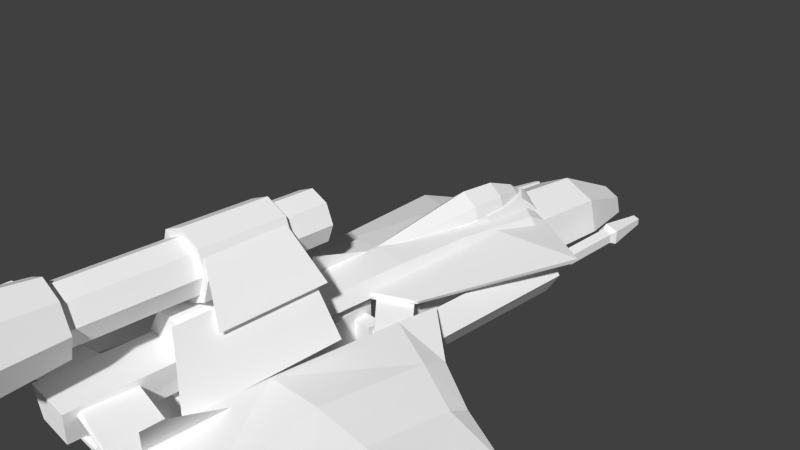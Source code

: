 # Source: ship_one.blend  (saved by Blender 2.63.0; exported with 4.5.12 LTS)
import bpy
from mathutils import Matrix  # noqa: F401  (used for matrix-valued properties, if any)

bpy.ops.wm.read_factory_settings(use_empty=True)
scene = bpy.context.scene
scene.name = 'Scene'

# ---- collections
col_collection_1 = bpy.data.collections.new('Collection 1'); scene.collection.children.link(col_collection_1)

# ---- materials (node trees are filled in below, after node groups)
mat_space_one_space_one1 = bpy.data.materials.new('space_one:space_one1')
mat_space_one_space_one1.alpha_threshold = 0.0
mat_space_one_space_one1.use_transparent_shadow = False
mat_space_one_space_one1.diffuse_color = (1.0, 1.0, 1.0, 1.0)
mat_space_one_space_one1.roughness = 0.5
mat_space_one_space_one1.line_color = (0.0, 0.0, 0.0, 1.0)

# ---- material node trees

# ---- world
world_world = bpy.data.worlds.new('World'); scene.world = world_world
world_world.color = (0.05088, 0.05088, 0.05088)
world_world.use_sun_shadow = False
world_world.sun_shadow_jitter_overblur = 0.0
world_world.cycles.sampling_method = 'MANUAL'
world_world.cycles.sample_map_resolution = 256

# ---- cameras
cam_camera = bpy.data.cameras.new('Camera')
cam_camera.clip_end = 100.0
cam_camera.lens = 35.0
cam_camera.sensor_width = 32.0
cam_camera.sensor_height = 18.0
cam_camera.ortho_scale = 7.314
cam_camera.dof.focus_distance = 0.0
cam_camera.dof.aperture_fstop = 128.0

# ---- meshes
me_mesh = bpy.data.meshes.new('Mesh')
me_mesh.from_pydata([(0.001482, -3.764, -1.385), (0.001482, -2.056, -1.365), (0.617, -3.763, -1.384), (0.6171, -2.038, -1.365), (1.395, -3.914, -1.071), (0.593, -3.767, -1.313), (1.572, -3.895, -1.095), (0.001482, -3.767, -1.313), (1.421, -3.914, -0.3795), (1.603, -3.88, -0.3386), (1.529, -1.254, -0.5191), (1.519, -1.647, -1.091), (0.6164, -2.079, -1.326), (0.001482, -2.098, -1.327), (1.503, -1.69, -1.057), (1.502, -1.308, -0.5282), (0.593, -3.677, -1.313), (0.001482, -3.677, -1.313), (1.395, -3.824, -1.071), (1.421, -3.824, -0.3795), (-1.6, -3.88, -0.3386), (-1.526, -1.254, -0.5191), (-1.516, -1.647, -1.091), (-1.57, -3.895, -1.095), (-0.6135, -2.079, -1.326), (-0.6141, -2.038, -1.365), (-0.6141, -3.763, -1.384), (-1.392, -3.914, -1.071), (-0.59, -3.767, -1.313), (-1.418, -3.914, -0.3795), (-1.499, -1.308, -0.5282), (-1.5, -1.69, -1.057), (-0.59, -3.677, -1.313), (-1.392, -3.824, -1.071), (-1.418, -3.824, -0.3795), (-0.196, 2.234, 0.162), (0.004566, 1.68, 0.3503), (0.004566, 2.234, 0.3126), (-0.2178, 1.68, 0.1833), (0.2052, 2.234, 0.162), (0.2269, 1.68, 0.1833), (0.2936, 1.68, -0.02847), (0.2653, 2.234, -0.02904), (-0.2561, 2.234, -0.02904), (-0.2844, 1.68, -0.02847), (-0.09764, 2.689, 0.06829), (0.004566, 2.689, 0.1451), (0.1068, 2.689, 0.06829), (0.1374, 2.689, -0.02904), (-0.1283, 2.689, -0.02904), (-0.03065, 2.909, -0.03892), (0.004566, 2.909, -0.01247), (0.03978, 2.909, -0.03892), (0.05034, 2.909, -0.07246), (-0.0412, 2.909, -0.07246), (0.07413, -0.03261, 0.02169), (0.004566, -0.03261, 0.07394), (-0.065, -0.03261, 0.02169), (-0.08585, -0.03261, -0.04456), (0.09498, -0.03261, -0.04456), (0.3981, -0.4155, -0.335), (-0.5849, -3.051, -0.5676), (0.5849, -3.051, -0.5676), (-0.3981, -0.4155, -0.335), (0.3981, -0.4155, -1.131), (0.5849, -3.051, -1.067), (-0.5849, -3.051, -1.067), (-0.3981, -0.4155, -1.131), (-0.32, -1.538, 1.179), (-0.32, -2.649, 1.179), (2e-06, -1.538, 1.311), (2e-06, -2.649, 1.311), (0.32, -1.538, 1.179), (0.32, -2.649, 1.179), (0.4525, -2.649, 0.8589), (0.4525, -1.538, 0.8589), (0.32, -2.649, 0.5389), (0.32, -1.538, 0.5389), (2e-06, -2.649, 0.4063), (2e-06, -1.538, 0.4063), (-0.32, -2.649, 0.5389), (-0.32, -1.538, 0.5389), (-0.4525, -1.538, 0.8589), (-0.4525, -2.649, 0.8589), (2e-06, -2.649, 0.8589), (2e-06, -1.538, 0.8589), (-0.32, -4.102, 1.179), (2e-06, -4.85, 1.385), (2e-06, -4.102, 1.311), (-0.3721, -4.85, 1.231), (0.32, -4.102, 1.179), (0.3721, -4.85, 1.231), (0.5262, -4.85, 0.8589), (0.4525, -4.102, 0.8589), (0.3721, -4.85, 0.4868), (0.32, -4.102, 0.5389), (2e-06, -4.85, 0.3326), (2e-06, -4.102, 0.4063), (-0.3721, -4.85, 0.4868), (-0.32, -4.102, 0.5389), (-0.5262, -4.85, 0.8589), (-0.4525, -4.102, 0.8589), (2e-06, -4.85, 1.337), (-0.3378, -4.85, 1.197), (2e-06, -4.74, 0.8589), (0.3378, -4.85, 1.197), (0.4777, -4.85, 0.8589), (0.3378, -4.85, 0.5211), (2e-06, -4.85, 0.3811), (-0.3378, -4.85, 0.5211), (-0.4777, -4.85, 0.8589), (2e-06, -4.102, 0.8589), (-0.004057, 2.956, 0.000518), (-0.2856, 2.755, -0.1371), (-0.2303, 2.595, 0.00229), (-0.009361, 3.142, -0.1411), (0.24, 2.681, 0.00187), (0.2907, 2.85, -0.1381), (0.3702, 1.906, -0.1236), (0.403, 1.924, -0.2179), (0.3265, 2.951, -0.2538), (-0.01294, 3.241, -0.2567), (-0.3259, 2.856, -0.2534), (-0.3781, 1.924, -0.2179), (-0.3447, 1.906, -0.1235), (-0.2947, 1.814, 0.006425), (-0.1559, 2.419, 0.006341), (-0.2121, 1.913, 0.00879), (-0.001379, 2.762, 0.004682), (0.168, 2.464, 0.006122), (0.3188, 1.814, 0.006429), (0.2337, 1.911, 0.008801), (-0.2951, 1.267, -0.09563), (-0.2697, 1.267, 0.01191), (0.283, 1.267, 0.01191), (0.3084, 1.267, -0.09563), (0.1494, -2.95, 0.3901), (0.5188, -1.335, 0.003374), (0.2531, -1.335, 0.4019), (0.4341, -2.95, 0.002198), (-0.4247, -2.95, 0.002198), (-0.5093, -1.335, 0.003374), (-0.2436, -1.335, 0.4019), (-0.1399, -2.95, 0.3901), (-0.9352, -0.1593, -0.2578), (-0.3848, -0.6109, -0.1007), (-0.9597, -0.1593, -0.209), (-0.3848, -0.6109, -0.2174), (-0.4719, 1.847, -0.2038), (-1.435, 2.338, -0.4591), (-1.457, 2.375, -0.3981), (-0.4719, 1.852, -0.1376), (-0.4351, 2.923, -0.3383), (-0.4196, 2.885, -0.3993), (0.4156, -0.6109, -0.1007), (0.9659, -0.1593, -0.2578), (0.9904, -0.1593, -0.209), (0.4156, -0.6109, -0.2174), (0.5026, 1.847, -0.2038), (1.465, 2.338, -0.4591), (1.488, 2.375, -0.3981), (0.5026, 1.852, -0.1376), (0.4659, 2.923, -0.3383), (0.4504, 2.885, -0.3993), (0.003454, 4.088, -0.1769), (-0.4904, 2.893, -0.3336), (0.003454, 2.885, -0.07814), (-0.4817, 4.088, -0.4097), (0.003454, 2.89, -1.231), (-0.6016, 4.087, -0.9014), (0.003454, 4.085, -1.276), (-0.6118, 2.891, -0.8457), (-0.476, 2.596, -0.1768), (-0.4529, 1.249, -0.02942), (0.003454, 2.596, -0.03589), (0.003454, 1.251, 0.05098), (-0.5613, 0.07419, -0.1949), (-0.4517, 0.07419, 0.01172), (-0.5749, 1.251, -0.2216), (-0.4236, -1.298, 0.01171), (-0.5193, -1.298, -0.1949), (0.4973, 2.893, -0.3336), (0.4886, 4.088, -0.4097), (0.4829, 2.596, -0.1768), (-0.2445, 5.211, -0.7937), (0.003454, 5.211, -0.6749), (-0.3058, 5.21, -1.045), (0.003454, 5.21, -1.237), (0.2514, 5.211, -0.7937), (0.3127, 5.21, -1.045), (0.6085, 4.087, -0.9014), (-0.6092, 2.596, -0.3475), (0.003454, 0.07431, 0.08879), (0.4305, -1.298, 0.01171), (0.4586, 0.07419, 0.01172), (0.003454, -1.298, 0.09085), (0.003454, 4.971, -0.9118), (0.6187, 2.891, -0.8457), (0.6161, 2.596, -0.3475), (-0.01032, 2.596, -0.4628), (0.5818, 1.251, -0.2216), (0.4598, 1.249, -0.02942), (0.001347, 1.252, -0.3356), (0.003454, 0.07419, -0.2845), (0.003454, -1.298, -0.1949), (0.5262, -1.298, -0.1949), (0.5683, 0.07419, -0.1949), (0.004131, 0.1763, 0.002286), (0.004128, -1.13, -0.1268), (0.004128, -0.9688, 0.3336), (-1.09, -0.9353, -0.3263), (-0.5006, -0.303, -0.193), (-0.5058, -0.303, -0.1699), (-1.085, -0.9353, -0.3494), (-1.219, -0.3954, -0.3784), (-0.4985, 0.336, -0.1925), (-1.21, -0.3954, -0.3366), (-0.5038, 0.336, -0.1694), (1.1, -0.997, -0.3465), (0.4599, -0.3646, -0.193), (0.4651, -0.3646, -0.1699), (1.094, -0.997, -0.3695), (1.137, -0.3954, -0.3766), (0.4578, 0.336, -0.1925), (1.128, -0.3954, -0.3348), (0.463, 0.336, -0.1694), (-0.9742, -0.5836, -0.4147), (-1.823, -0.5494, -0.4987), (-1.135, -0.003415, -0.2943), (-1.718, -0.8362, -0.6469), (-0.9124, -2.424, -0.4112), (-1.636, -2.304, -0.7536), (-1.079, -2.411, -0.1344), (-1.105, -0.6055, -0.2519), (-1.793, -0.8651, -0.3632), (-1.744, -2.315, -0.2022), (-1.138, -0.004097, -0.2908), (-1.826, -0.5508, -0.4875), (-2.472, -3.013, -0.4374), (-2.301, -2.239, -0.754), (-1.916, -3.752, -0.3211), (-2.377, -1.099, -0.7288), (-2.471, -0.8777, -0.6199), (-2.474, -0.8791, -0.6095), (-2.435, -1.117, -0.5157), (-2.357, -2.232, -0.3835), (-2.472, -3.011, -0.43), (-1.917, -3.75, -0.3135), (-3.161, -2.156, -0.5386), (-3.285, -1.239, -0.6112), (-3.285, -1.239, -0.6074), (-3.161, -2.156, -0.5322), (-0.9166, -4.427, -0.2572), (-1.55, -4.746, -0.2415), (-1.1, -4.413, -0.06521), (-1.551, -4.745, -0.2373), (-0.973, -5.211, -0.2669), (-0.97, -5.211, -0.2699), (0.9742, -0.5836, -0.4147), (1.135, -0.003415, -0.2943), (1.823, -0.5494, -0.4987), (1.718, -0.8362, -0.6469), (1.636, -2.304, -0.7536), (0.9124, -2.424, -0.4112), (1.105, -0.6055, -0.2519), (1.079, -2.411, -0.1344), (1.793, -0.8651, -0.3632), (1.744, -2.315, -0.2022), (1.826, -0.5508, -0.4875), (1.138, -0.004097, -0.2908), (2.472, -3.013, -0.4374), (1.916, -3.752, -0.3211), (2.301, -2.239, -0.754), (2.377, -1.099, -0.7288), (2.471, -0.8777, -0.6199), (2.474, -0.8791, -0.6095), (2.435, -1.117, -0.5157), (2.357, -2.232, -0.3835), (1.917, -3.75, -0.3135), (2.472, -3.011, -0.43), (3.161, -2.156, -0.5386), (3.285, -1.239, -0.6112), (3.285, -1.239, -0.6074), (3.161, -2.156, -0.5322), (0.9166, -4.427, -0.2572), (1.55, -4.746, -0.2415), (1.1, -4.413, -0.06521), (1.551, -4.745, -0.2373), (0.973, -5.211, -0.2669), (0.97, -5.211, -0.2699), (-0.9829, -1.507, -0.4009), (-1.009, -1.541, -0.8163), (-1.009, -1.507, -0.4009), (-0.9829, -1.541, -0.8163), (-1.009, -2.338, -0.4226), (-1.009, -2.338, -0.8477), (0.9867, -1.502, -0.3925), (1.013, -1.536, -0.8163), (1.013, -1.502, -0.3925), (0.9867, -1.536, -0.8163), (1.013, -2.333, -0.4141), (1.013, -2.333, -0.7917), (1.52, -1.554, -0.8371), (-1.511, -1.508, -0.8313), (-1.539, -2.289, -0.8611), (1.539, -2.287, -0.8225), (-1.511, -1.506, -0.8098), (1.52, -1.55, -0.8188), (1.52, -1.552, -0.8156), (-1.539, -2.287, -0.8395), (1.539, -2.285, -0.8009), (-0.6643, -0.696, -0.4974), (-0.3362, -0.696, -1.024), (-0.3362, -0.696, -0.4974), (-0.6643, -0.696, -1.024), (-0.6643, -0.4898, -1.024), (-0.3362, -0.4898, -1.024), (-0.6643, -0.4898, -0.4974), (-0.3362, -0.4898, -0.4974), (-0.8526, -0.5246, -0.8912), (-0.5189, -0.5824, -0.9347), (-0.8621, -0.535, -0.9347), (-0.5189, -0.5683, -0.8912), (-0.9206, -0.4174, -0.9347), (-0.9066, -0.4161, -0.8912), (-0.9206, 0.2411, -0.9347), (-0.9066, 0.2398, -0.8912), (-0.5189, -0.5966, -0.9134), (-0.8716, -0.5454, -0.9134), (-0.9347, -0.4187, -0.9134), (-0.9347, 0.2424, -0.9134), (-0.8377, -0.5832, -0.5703), (-0.504, -0.6411, -0.6137), (-0.8472, -0.5937, -0.6137), (-0.504, -0.627, -0.5703), (-0.9057, -0.4761, -0.6137), (-0.8916, -0.4748, -0.5703), (-0.9057, 0.1825, -0.6137), (-0.8916, 0.1812, -0.5703), (-0.504, -0.6552, -0.5924), (-0.8567, -0.6041, -0.5924), (-0.9198, -0.4774, -0.5924), (-0.9198, 0.1838, -0.5924), (0.6713, -0.696, -0.4974), (0.3432, -0.696, -0.4974), (0.3432, -0.696, -1.024), (0.6713, -0.696, -1.024), (0.6713, -0.4898, -1.024), (0.3432, -0.4898, -1.024), (0.6713, -0.4898, -0.4974), (0.3432, -0.4898, -0.4974), (0.8596, -0.5246, -0.8912), (0.5259, -0.5824, -0.9347), (0.5259, -0.5683, -0.8912), (0.8691, -0.535, -0.9347), (0.9136, -0.4161, -0.8912), (0.9276, -0.4174, -0.9347), (0.9136, 0.2398, -0.8912), (0.9276, 0.2411, -0.9347), (0.5259, -0.5966, -0.9134), (0.8786, -0.5454, -0.9134), (0.9417, -0.4187, -0.9134), (0.9417, 0.2424, -0.9134), (0.8447, -0.5832, -0.5703), (0.511, -0.6411, -0.6137), (0.511, -0.627, -0.5703), (0.8542, -0.5937, -0.6137), (0.8986, -0.4748, -0.5703), (0.9127, -0.4761, -0.6137), (0.8986, 0.1812, -0.5703), (0.9127, 0.1825, -0.6137), (0.511, -0.6552, -0.5924), (0.8637, -0.6041, -0.5924), (0.9268, -0.4774, -0.5924), (0.9268, 0.1838, -0.5924), (-1.178, -3.94, -0.174), (-1.667, -4.141, 0.4919), (-1.667, -3.902, 0.4975), (-1.178, -2.934, -0.1742), (1.667, -4.141, 0.4919), (1.178, -3.94, -0.174), (1.667, -3.902, 0.4975), (1.178, -2.934, -0.1742), (1.068, -3.281, -0.5683), (0.6916, -3.78, -0.5707), (1.077, -3.78, -0.5704), (0.6995, -3.281, -0.5686), (1.294, -3.78, -0.7071), (1.303, -3.281, -1.046), (1.303, -3.281, -0.7068), (1.294, -3.78, -1.046), (1.077, -3.78, -1.189), (1.068, -3.281, -1.191), (0.479, -3.78, -1.046), (0.6995, -3.281, -1.191), (0.6916, -3.78, -1.189), (0.4703, -3.281, -1.046), (0.4707, -3.281, -0.7068), (0.4793, -3.78, -0.7071), (-0.6984, -3.281, -0.5683), (-1.075, -3.78, -0.5707), (-0.6897, -3.78, -0.5704), (-1.067, -3.281, -0.5686), (-0.4726, -3.78, -0.7071), (-0.4636, -3.281, -1.046), (-0.464, -3.281, -0.7068), (-0.4723, -3.78, -1.046), (-0.6898, -3.78, -1.189), (-0.6984, -3.281, -1.191), (-1.288, -3.78, -1.046), (-1.067, -3.281, -1.191), (-1.075, -3.78, -1.189), (-1.296, -3.281, -1.046), (-1.296, -3.281, -0.7068), (-1.287, -3.78, -0.7071), (-0.9063, 3.911, -0.6034), (-0.9392, 4.619, -0.6913), (-1.031, 4.618, -0.7208), (-1.102, 3.911, -0.6664), (-0.786, 3.911, -0.7702), (-0.8829, 4.62, -0.7694), (-0.9397, 4.619, -0.8472), (-0.9074, 3.911, -0.9361), (-1.031, 4.618, -0.8171), (-1.103, 3.911, -0.872), (-0.9648, 4.466, -0.7692), (-1.057, 3.816, -0.8392), (-0.9245, 3.816, -0.8829), (-0.842, 3.816, -0.77), (-0.9238, 3.816, -0.6566), (-1.057, 3.816, -0.6994), (-1.06, 2.146, -0.8412), (-0.9235, 2.146, -0.8861), (-0.8386, 2.146, -0.77), (-0.9228, 2.146, -0.6534), (-1.06, 2.146, -0.6974), (0.9462, 4.619, -0.6913), (0.9133, 3.911, -0.6034), (1.038, 4.618, -0.7208), (1.109, 3.911, -0.6664), (0.793, 3.911, -0.7702), (0.8899, 4.62, -0.7694), (0.9467, 4.619, -0.8472), (0.9144, 3.911, -0.9361), (1.038, 4.618, -0.8171), (1.11, 3.911, -0.872), (0.9718, 4.466, -0.7692), (1.064, 3.816, -0.8392), (0.9315, 3.816, -0.8829), (0.849, 3.816, -0.77), (0.9308, 3.816, -0.6566), (1.064, 3.816, -0.6994), (1.067, 2.146, -0.8412), (0.9305, 2.146, -0.8861), (0.8456, 2.146, -0.77), (0.9298, 2.146, -0.6534), (1.067, 2.146, -0.6974), (-0.8788, -1.445, 0.534), (-0.3608, -2.613, 1.082), (-0.3436, -1.561, 1.098), (-0.8907, -2.839, 0.5213), (-1.074, -1.445, -0.1111), (-0.6935, -3.236, 0.6857), (-0.6831, -1.561, 0.7072), (-1.081, -3.462, -0.127), (0.3677, -2.613, 1.082), (0.8857, -1.445, 0.534), (0.3505, -1.561, 1.098), (0.8976, -2.839, 0.5213), (0.7004, -3.236, 0.6857), (1.081, -1.445, -0.1111), (0.69, -1.561, 0.7072), (1.087, -3.462, -0.127), (-0.2533, -0.9104, 1.108), (-0.2533, -4.152, 1.108), (-0.004021, -0.9104, 1.211), (-0.004021, -4.152, 1.211), (0.2452, -4.152, 1.108), (0.2452, -0.9104, 1.108), (0.3485, -4.152, 0.8589), (0.3485, -0.9104, 0.8589), (0.2452, -4.152, 0.6096), (0.2452, -0.9104, 0.6096), (-0.004021, -0.9104, 0.5064), (-0.004021, -4.152, 0.5064), (-0.2533, -4.152, 0.6096), (-0.2533, -0.9104, 0.6096), (-0.3565, -4.152, 0.8589), (-0.3565, -0.9104, 0.8589), (-0.004021, -1.064, 0.8589), (-0.226, -0.9104, 1.081), (-0.004021, -0.9104, 1.173), (0.218, -0.9104, 1.081), (0.3099, -0.9104, 0.8589), (0.218, -0.9104, 0.6369), (-0.004021, -0.9104, 0.5449), (-0.226, -0.9104, 0.6369), (-0.318, -0.9104, 0.8589), (-0.3163, -1.214, -0.4174), (-0.2962, -4.3, -0.4162), (-0.3673, -1.214, 0.01082), (-0.3696, -4.312, -0.001733), (-1.171, -4.209, -0.219), (-0.2963, -4.16, -0.1036), (-0.2976, -4.118, -0.03932), (-1.165, -4.199, -0.2707), (-1.167, -3.536, -0.2408), (-0.296, -3.487, -0.0755), (-0.2963, -3.469, -0.1286), (-1.163, -3.518, -0.2908), (0.2573, -4.3, -0.4162), (0.2774, -1.214, -0.4174), (0.3284, -1.214, 0.01082), (0.3308, -4.312, -0.001733), (1.132, -4.209, -0.219), (0.2326, -4.16, -0.1036), (1.126, -4.199, -0.2707), (0.2358, -4.118, -0.03932), (1.128, -3.536, -0.2408), (0.2319, -3.487, -0.0755), (0.2325, -3.469, -0.1286), (1.124, -3.518, -0.2908), (-0.009136, 3.101, -0.3104), (0.3949, 1.128, -0.7145), (0.3949, 3.101, -0.7145), (-0.009136, 1.128, -0.3104), (-0.009136, 3.101, -1.119), (-0.009136, 1.128, -1.119), (-0.4132, 1.128, -0.7145), (-0.4132, 3.101, -0.7145), (-0.7085, 0.03073, -0.9074), (-0.7085, 2.354, -0.5562), (-0.7085, -0.2215, -0.5152), (-0.7085, 2.354, -0.9573), (-1.035, 0.1087, -1.029), (-1.035, 2.354, -1.081), (-1.236, -0.0954, -0.7113), (-1.236, 2.354, -0.7568), (-1.035, -0.2995, -0.394), (-1.035, 2.354, -0.4323), (-0.9444, 2.446, -0.7568), (0.704, 2.354, -0.5562), (0.704, 0.03073, -0.9074), (0.704, -0.2215, -0.5152), (0.704, 2.354, -0.9573), (1.03, 0.1087, -1.029), (1.03, 2.354, -1.081), (1.231, 2.354, -0.7568), (1.231, -0.0954, -0.7113), (1.03, 2.354, -0.4323), (1.03, -0.2995, -0.394), (0.9399, 2.446, -0.7568)], [], [(0, 1, 2), (2, 1, 3), (2, 4, 5), (2, 6, 4), (0, 5, 7), (5, 0, 2), (8, 6, 9), (6, 8, 4), (10, 9, 11), (11, 9, 6), (1, 12, 3), (12, 1, 13), (14, 15, 11), (10, 11, 15), (2, 3, 6), (6, 3, 11), (11, 12, 14), (12, 11, 3), (16, 7, 5), (7, 16, 17), (5, 18, 16), (18, 5, 4), (19, 18, 8), (8, 18, 4), (20, 21, 22), (20, 22, 23), (24, 1, 25), (1, 24, 13), (23, 26, 27), (28, 27, 26), (1, 0, 26), (1, 26, 25), (28, 0, 7), (0, 28, 26), (29, 23, 27), (23, 29, 20), (30, 22, 21), (22, 30, 31), (23, 25, 26), (23, 22, 25), (25, 22, 24), (24, 22, 31), (32, 7, 17), (7, 32, 28), (33, 28, 32), (28, 33, 27), (29, 33, 34), (33, 29, 27), (35, 36, 37), (36, 35, 38), (37, 36, 39), (39, 36, 40), (39, 40, 41), (39, 41, 42), (43, 44, 35), (38, 35, 44), (45, 37, 46), (37, 45, 35), (37, 47, 46), (47, 37, 39), (47, 39, 42), (47, 42, 48), (45, 43, 35), (43, 45, 49), (50, 46, 51), (46, 50, 45), (46, 52, 51), (52, 46, 47), (52, 47, 48), (52, 48, 53), (50, 49, 45), (49, 50, 54), (36, 55, 40), (55, 36, 56), (36, 57, 56), (57, 36, 38), (57, 38, 44), (57, 44, 58), (55, 41, 40), (41, 55, 59), (60, 61, 62), (61, 60, 63), (62, 64, 60), (64, 62, 65), (66, 64, 65), (64, 66, 67), (61, 63, 67), (61, 67, 66), (62, 61, 66), (62, 66, 65), (63, 64, 67), (64, 63, 60), (68, 69, 70), (70, 69, 71), (70, 71, 72), (72, 71, 73), (74, 75, 73), (72, 73, 75), (76, 75, 74), (75, 76, 77), (78, 77, 76), (77, 78, 79), (80, 81, 78), (78, 81, 79), (82, 80, 83), (80, 82, 81), (69, 82, 83), (82, 69, 68), (71, 69, 84), (73, 71, 84), (74, 73, 84), (76, 74, 84), (78, 76, 84), (80, 78, 84), (83, 80, 84), (69, 83, 84), (68, 70, 85), (70, 72, 85), (72, 75, 85), (75, 77, 85), (77, 79, 85), (79, 81, 85), (81, 82, 85), (82, 68, 85), (86, 87, 88), (87, 86, 89), (88, 87, 90), (90, 87, 91), (92, 90, 91), (90, 92, 93), (94, 95, 92), (93, 92, 95), (96, 95, 94), (95, 96, 97), (98, 99, 96), (96, 99, 97), (100, 99, 98), (99, 100, 101), (86, 100, 89), (100, 86, 101), (102, 103, 104), (105, 102, 104), (106, 105, 104), (107, 106, 104), (108, 107, 104), (109, 108, 104), (110, 109, 104), (103, 110, 104), (86, 88, 111), (88, 90, 111), (90, 93, 111), (93, 95, 111), (95, 97, 111), (97, 99, 111), (99, 101, 111), (101, 86, 111), (103, 87, 89), (87, 103, 102), (102, 105, 91), (91, 87, 102), (91, 106, 92), (106, 91, 105), (106, 94, 92), (94, 106, 107), (108, 94, 107), (94, 108, 96), (98, 108, 109), (108, 98, 96), (100, 98, 109), (100, 109, 110), (89, 100, 110), (89, 110, 103), (112, 113, 114), (113, 112, 115), (112, 116, 117), (117, 115, 112), (117, 118, 119), (119, 120, 117), (120, 121, 117), (115, 117, 121), (121, 122, 115), (113, 115, 122), (113, 123, 124), (123, 113, 122), (114, 125, 126), (126, 125, 127), (114, 128, 112), (128, 114, 126), (129, 116, 128), (116, 112, 128), (129, 130, 116), (130, 129, 131), (124, 132, 125), (133, 125, 132), (114, 124, 125), (124, 114, 113), (116, 130, 118), (118, 117, 116), (130, 134, 135), (130, 135, 118), (136, 137, 138), (137, 136, 139), (140, 137, 139), (137, 140, 141), (136, 138, 142), (142, 143, 136), (143, 142, 141), (143, 141, 140), (142, 138, 137), (142, 137, 141), (143, 140, 136), (136, 140, 139), (144, 145, 146), (145, 144, 147), (148, 147, 144), (144, 149, 148), (149, 146, 150), (146, 149, 144), (151, 146, 145), (146, 151, 150), (152, 149, 150), (149, 152, 153), (152, 150, 151), (153, 148, 149), (154, 155, 156), (155, 154, 157), (157, 158, 155), (159, 155, 158), (155, 159, 156), (160, 156, 159), (161, 156, 160), (156, 161, 154), (162, 160, 159), (159, 163, 162), (162, 161, 160), (163, 159, 158), (164, 165, 166), (165, 164, 167), (168, 169, 170), (169, 168, 171), (167, 171, 165), (171, 167, 169), (172, 173, 174), (174, 173, 175), (173, 176, 177), (176, 173, 178), (179, 177, 176), (179, 176, 180), (164, 181, 182), (181, 164, 166), (166, 183, 181), (183, 166, 174), (184, 164, 185), (164, 184, 167), (170, 186, 187), (186, 170, 169), (184, 169, 167), (169, 184, 186), (164, 188, 185), (188, 164, 182), (189, 190, 170), (170, 187, 189), (188, 182, 190), (188, 190, 189), (165, 191, 172), (191, 165, 171), (166, 172, 174), (172, 166, 165), (192, 193, 194), (193, 192, 195), (196, 184, 185), (196, 187, 186), (196, 186, 184), (196, 185, 188), (196, 189, 187), (196, 188, 189), (168, 190, 197), (190, 168, 170), (182, 197, 190), (197, 182, 181), (197, 181, 198), (181, 183, 198), (168, 199, 171), (199, 191, 171), (199, 197, 198), (199, 168, 197), (200, 183, 201), (183, 200, 198), (172, 178, 173), (178, 172, 191), (199, 202, 178), (178, 191, 199), (202, 199, 200), (200, 199, 198), (180, 203, 204), (203, 180, 176), (204, 203, 205), (205, 203, 206), (205, 206, 193), (194, 193, 206), (176, 202, 203), (202, 176, 178), (206, 201, 194), (201, 206, 200), (203, 202, 206), (206, 202, 200), (173, 192, 175), (192, 173, 177), (201, 183, 174), (174, 175, 201), (192, 179, 195), (179, 192, 177), (201, 192, 194), (192, 201, 175), (207, 208, 209), (210, 211, 212), (211, 210, 213), (211, 214, 215), (214, 211, 213), (212, 216, 210), (216, 212, 217), (215, 214, 216), (216, 217, 215), (218, 219, 220), (219, 218, 221), (222, 219, 221), (219, 222, 223), (224, 220, 225), (220, 224, 218), (223, 222, 224), (224, 225, 223), (226, 227, 228), (227, 226, 229), (229, 230, 231), (230, 229, 226), (232, 233, 234), (234, 235, 232), (233, 236, 237), (233, 237, 234), (231, 238, 239), (238, 231, 240), (231, 241, 229), (241, 231, 239), (229, 242, 227), (242, 229, 241), (243, 234, 237), (234, 243, 244), (244, 235, 234), (235, 244, 245), (235, 246, 247), (246, 235, 245), (239, 238, 248), (248, 241, 239), (241, 248, 249), (249, 242, 241), (243, 250, 244), (244, 251, 245), (251, 244, 250), (251, 246, 245), (252, 240, 230), (240, 252, 253), (230, 240, 231), (254, 247, 255), (247, 232, 235), (232, 247, 254), (254, 255, 256), (256, 252, 254), (257, 252, 256), (254, 230, 232), (230, 254, 252), (233, 232, 230), (233, 230, 226), (236, 233, 226), (236, 226, 228), (257, 253, 252), (248, 246, 251), (246, 248, 238), (250, 248, 251), (249, 248, 250), (243, 249, 250), (249, 243, 242), (237, 242, 243), (242, 237, 227), (236, 227, 237), (227, 236, 228), (240, 255, 247), (255, 240, 253), (238, 247, 246), (247, 238, 240), (253, 256, 255), (256, 253, 257), (258, 259, 260), (258, 260, 261), (261, 262, 263), (263, 258, 261), (264, 265, 266), (266, 265, 267), (268, 269, 264), (268, 264, 266), (262, 270, 271), (270, 262, 272), (262, 273, 272), (273, 262, 261), (260, 274, 261), (261, 274, 273), (275, 266, 276), (266, 275, 268), (276, 267, 277), (267, 276, 266), (267, 278, 279), (267, 279, 277), (272, 280, 270), (280, 272, 273), (280, 273, 281), (281, 273, 274), (275, 276, 282), (276, 283, 282), (283, 276, 277), (283, 277, 279), (284, 271, 285), (271, 284, 263), (271, 263, 262), (265, 278, 267), (278, 286, 287), (278, 265, 286), (286, 288, 287), (288, 286, 284), (288, 284, 289), (263, 286, 265), (286, 263, 284), (258, 263, 264), (265, 264, 263), (269, 258, 264), (258, 269, 259), (289, 284, 285), (280, 279, 270), (279, 280, 283), (282, 283, 280), (282, 280, 281), (275, 282, 281), (281, 274, 275), (268, 275, 274), (274, 260, 268), (269, 268, 260), (260, 259, 269), (271, 287, 285), (287, 271, 278), (278, 270, 279), (270, 278, 271), (288, 285, 287), (285, 288, 289), (290, 291, 292), (291, 290, 293), (294, 291, 295), (291, 294, 292), (296, 297, 298), (297, 296, 299), (300, 297, 301), (297, 300, 298), (302, 303, 304), (302, 304, 305), (306, 307, 308), (307, 303, 302), (307, 306, 303), (309, 308, 310), (308, 309, 306), (311, 312, 313), (312, 311, 314), (314, 315, 312), (312, 315, 316), (317, 318, 315), (318, 316, 315), (311, 318, 317), (318, 311, 313), (311, 315, 314), (315, 311, 317), (319, 320, 321), (320, 319, 322), (319, 323, 324), (323, 319, 321), (324, 325, 326), (325, 324, 323), (321, 327, 328), (327, 321, 320), (323, 321, 329), (328, 329, 321), (325, 323, 330), (329, 330, 323), (328, 327, 319), (322, 319, 327), (329, 319, 324), (319, 329, 328), (330, 324, 326), (324, 330, 329), (331, 332, 333), (332, 331, 334), (331, 335, 336), (335, 331, 333), (336, 337, 338), (337, 336, 335), (333, 339, 340), (339, 333, 332), (335, 333, 341), (340, 341, 333), (337, 335, 342), (341, 342, 335), (340, 339, 331), (334, 331, 339), (341, 340, 336), (336, 340, 331), (342, 336, 338), (336, 342, 341), (343, 344, 345), (343, 345, 346), (346, 345, 347), (345, 348, 347), (349, 347, 350), (350, 347, 348), (349, 350, 343), (350, 344, 343), (343, 347, 349), (347, 343, 346), (351, 352, 353), (352, 351, 354), (351, 355, 356), (356, 354, 351), (355, 357, 358), (355, 358, 356), (359, 354, 360), (354, 359, 352), (361, 360, 354), (361, 354, 356), (356, 362, 361), (362, 356, 358), (359, 351, 353), (351, 359, 360), (361, 351, 360), (351, 361, 355), (362, 355, 361), (355, 362, 357), (363, 364, 365), (364, 363, 366), (363, 367, 368), (368, 366, 363), (367, 369, 370), (367, 370, 368), (371, 366, 372), (366, 371, 364), (373, 372, 366), (373, 366, 368), (374, 373, 368), (374, 368, 370), (371, 363, 365), (363, 371, 372), (373, 363, 372), (363, 373, 367), (374, 367, 373), (367, 374, 369), (375, 376, 377), (377, 378, 375), (379, 380, 381), (381, 380, 382), (383, 384, 385), (384, 383, 386), (387, 388, 389), (388, 387, 390), (391, 392, 390), (390, 392, 388), (393, 394, 395), (394, 393, 396), (385, 390, 387), (385, 391, 390), (397, 396, 398), (398, 396, 393), (383, 385, 389), (389, 385, 387), (384, 393, 395), (393, 384, 398), (397, 398, 386), (386, 398, 384), (391, 395, 392), (395, 394, 392), (384, 391, 385), (391, 384, 395), (399, 400, 401), (400, 399, 402), (403, 404, 405), (404, 403, 406), (407, 408, 406), (406, 408, 404), (409, 410, 411), (410, 409, 412), (401, 406, 403), (401, 407, 406), (413, 412, 414), (414, 412, 409), (399, 401, 405), (405, 401, 403), (400, 409, 411), (409, 400, 414), (413, 414, 402), (402, 414, 400), (407, 411, 408), (411, 410, 408), (401, 400, 411), (401, 411, 407), (415, 416, 417), (417, 418, 415), (416, 415, 419), (416, 419, 420), (419, 421, 420), (421, 419, 422), (422, 423, 421), (423, 422, 424), (417, 424, 418), (424, 417, 423), (425, 417, 416), (425, 416, 420), (425, 420, 421), (425, 421, 423), (425, 423, 417), (426, 422, 427), (422, 426, 424), (419, 427, 422), (427, 419, 428), (429, 419, 415), (419, 429, 428), (430, 415, 418), (415, 430, 429), (430, 424, 426), (424, 430, 418), (431, 426, 432), (432, 426, 427), (432, 427, 433), (428, 433, 427), (433, 429, 434), (429, 433, 428), (430, 434, 429), (434, 430, 435), (430, 431, 435), (431, 430, 426), (436, 437, 438), (438, 437, 439), (436, 440, 437), (440, 436, 441), (440, 442, 443), (442, 440, 441), (443, 444, 445), (444, 443, 442), (438, 445, 444), (445, 438, 439), (446, 436, 438), (446, 441, 436), (446, 442, 441), (446, 444, 442), (446, 438, 444), (443, 447, 448), (447, 443, 445), (440, 448, 449), (448, 440, 443), (450, 437, 440), (450, 440, 449), (439, 437, 451), (437, 450, 451), (451, 445, 439), (445, 451, 447), (447, 452, 453), (453, 448, 447), (454, 449, 448), (454, 448, 453), (450, 454, 455), (454, 450, 449), (451, 455, 456), (455, 451, 450), (451, 456, 452), (451, 452, 447), (457, 458, 459), (458, 457, 460), (461, 462, 463), (462, 461, 464), (465, 466, 467), (466, 465, 468), (469, 470, 471), (470, 469, 472), (473, 474, 475), (475, 474, 476), (475, 477, 478), (477, 475, 476), (479, 480, 477), (478, 477, 480), (481, 482, 479), (480, 479, 482), (483, 481, 484), (481, 483, 482), (485, 486, 484), (484, 486, 483), (487, 486, 485), (486, 487, 488), (474, 488, 487), (488, 474, 473), (489, 490, 491), (489, 491, 492), (489, 492, 493), (489, 493, 494), (489, 494, 495), (489, 495, 496), (489, 496, 497), (490, 489, 497), (490, 475, 491), (475, 490, 473), (478, 491, 475), (491, 478, 492), (478, 480, 493), (478, 493, 492), (482, 493, 480), (493, 482, 494), (494, 483, 495), (483, 494, 482), (496, 495, 483), (483, 486, 496), (497, 486, 488), (486, 497, 496), (473, 497, 488), (497, 473, 490), (498, 499, 500), (501, 500, 499), (502, 503, 504), (503, 502, 505), (506, 504, 507), (504, 506, 502), (508, 506, 507), (506, 508, 509), (505, 509, 503), (503, 509, 508), (499, 498, 510), (510, 498, 511), (510, 512, 513), (512, 510, 511), (514, 515, 516), (515, 514, 517), (518, 519, 517), (518, 517, 514), (518, 520, 519), (520, 518, 521), (516, 515, 521), (515, 520, 521), (501, 510, 513), (510, 501, 499), (500, 501, 512), (512, 501, 513), (522, 523, 524), (523, 522, 525), (523, 526, 524), (526, 523, 527), (526, 528, 529), (528, 526, 527), (529, 528, 522), (522, 528, 525), (523, 525, 528), (527, 523, 528), (530, 531, 532), (531, 530, 533), (534, 533, 530), (533, 534, 535), (536, 537, 534), (534, 537, 535), (538, 539, 536), (536, 539, 537), (530, 532, 538), (534, 530, 538), (536, 534, 538), (539, 531, 540), (531, 533, 540), (533, 535, 540), (535, 537, 540), (537, 539, 540), (541, 542, 543), (542, 541, 544), (545, 544, 546), (544, 545, 542), (547, 548, 545), (547, 545, 546), (549, 550, 548), (549, 548, 547), (542, 550, 543), (545, 550, 542), (548, 550, 545), (549, 551, 541), (541, 551, 544), (544, 551, 546), (546, 551, 547), (547, 551, 549)])
_uv = me_mesh.uv_layers.new(name='UVMap')
_uv.uv.foreach_set('vector', [0.2044, 0.03582, 0.2044, 0.1824, 0.15, 0.03627, 0.15, 0.03627, 0.2044, 0.1824, 0.1501, 0.184, 0.15, 0.03627, 0.07709, 0.02198, 0.1514, 0.02968, 0.15, 0.03627, 0.06722, 0.02998, 0.07709, 0.02198, 0.2044, 0.03582, 0.1514, 0.02968, 0.2044, 0.02955, 0.1514, 0.02968, 0.2044, 0.03582, 0.15, 0.03627, 0.01359, 0.01125, 0.06722, 0.02998, 0.005447, 0.02791, 0.06722, 0.02998, 0.01359, 0.01125, 0.07709, 0.02198, 0.02107, 0.2544, 0.005447, 0.02791, 0.07057, 0.2184, 0.07057, 0.2184, 0.005447, 0.02791, 0.06722, 0.02998, 0.2044, 0.1824, 0.1516, 0.187, 0.1501, 0.184, 0.1516, 0.187, 0.2044, 0.1824, 0.2044, 0.186, 0.07373, 0.2212, 0.02587, 0.2552, 0.07057, 0.2184, 0.02107, 0.2544, 0.07057, 0.2184, 0.02587, 0.2552, 0.15, 0.03627, 0.1501, 0.184, 0.06722, 0.02998, 0.06722, 0.02998, 0.1501, 0.184, 0.07057, 0.2184, 0.07057, 0.2184, 0.1516, 0.187, 0.07373, 0.2212, 0.1516, 0.187, 0.07057, 0.2184, 0.1501, 0.184, 0.1527, 0.02186, 0.2044, 0.02955, 0.1514, 0.02968, 0.2044, 0.02955, 0.1527, 0.02186, 0.2044, 0.02168, 0.1514, 0.02968, 0.07888, 0.01421, 0.1527, 0.02186, 0.07888, 0.01421, 0.1514, 0.02968, 0.07709, 0.02198, 0.01619, 0.003623, 0.07888, 0.01421, 0.01359, 0.01125, 0.01359, 0.01125, 0.07888, 0.01421, 0.07709, 0.02198, 0.4033, 0.02791, 0.3877, 0.2544, 0.3382, 0.2184, 0.4033, 0.02791, 0.3382, 0.2184, 0.3416, 0.02998, 0.2572, 0.187, 0.2044, 0.1824, 0.2587, 0.184, 0.2044, 0.1824, 0.2572, 0.187, 0.2044, 0.186, 0.3416, 0.02998, 0.2588, 0.03627, 0.3317, 0.02198, 0.2574, 0.02968, 0.3317, 0.02198, 0.2588, 0.03627, 0.2044, 0.1824, 0.2044, 0.03582, 0.2588, 0.03627, 0.2044, 0.1824, 0.2588, 0.03627, 0.2587, 0.184, 0.2574, 0.02968, 0.2044, 0.03582, 0.2044, 0.02955, 0.2044, 0.03582, 0.2574, 0.02968, 0.2588, 0.03627, 0.3952, 0.01125, 0.3416, 0.02998, 0.3317, 0.02198, 0.3416, 0.02998, 0.3952, 0.01125, 0.4033, 0.02791, 0.3829, 0.2552, 0.3382, 0.2184, 0.3877, 0.2544, 0.3382, 0.2184, 0.3829, 0.2552, 0.3351, 0.2212, 0.3416, 0.02998, 0.2587, 0.184, 0.2588, 0.03627, 0.3416, 0.02998, 0.3382, 0.2184, 0.2587, 0.184, 0.2587, 0.184, 0.3382, 0.2184, 0.2572, 0.187, 0.2572, 0.187, 0.3382, 0.2184, 0.3351, 0.2212, 0.2561, 0.02186, 0.2044, 0.02955, 0.2044, 0.02168, 0.2044, 0.02955, 0.2561, 0.02186, 0.2574, 0.02968, 0.3299, 0.01421, 0.2574, 0.02968, 0.2561, 0.02186, 0.2574, 0.02968, 0.3299, 0.01421, 0.3317, 0.02198, 0.3952, 0.01125, 0.3299, 0.01421, 0.3926, 0.003622, 0.3299, 0.01421, 0.3952, 0.01125, 0.3317, 0.02198, 0.5221, 0.78, 0.5397, 0.7417, 0.5399, 0.7782, 0.5397, 0.7417, 0.5221, 0.78, 0.5207, 0.7407, 0.5399, 0.7782, 0.5397, 0.7417, 0.5577, 0.7798, 0.5577, 0.7798, 0.5397, 0.7417, 0.5587, 0.7405, 0.5577, 0.7798, 0.5587, 0.7405, 0.5742, 0.7387, 0.5577, 0.7798, 0.5742, 0.7387, 0.573, 0.7821, 0.5068, 0.7824, 0.5051, 0.739, 0.5221, 0.78, 0.5207, 0.7407, 0.5221, 0.78, 0.5051, 0.739, 0.5293, 0.8166, 0.5399, 0.7782, 0.5401, 0.8138, 0.5399, 0.7782, 0.5293, 0.8166, 0.5221, 0.78, 0.5399, 0.7782, 0.5509, 0.8165, 0.5401, 0.8138, 0.5509, 0.8165, 0.5399, 0.7782, 0.5577, 0.7798, 0.5509, 0.8165, 0.5577, 0.7798, 0.573, 0.7821, 0.5509, 0.8165, 0.573, 0.7821, 0.5594, 0.8204, 0.5293, 0.8166, 0.5068, 0.7824, 0.5221, 0.78, 0.5068, 0.7824, 0.5293, 0.8166, 0.5208, 0.8206, 0.536, 0.8395, 0.5401, 0.8138, 0.5402, 0.8381, 0.5401, 0.8138, 0.536, 0.8395, 0.5293, 0.8166, 0.5401, 0.8138, 0.5444, 0.8394, 0.5402, 0.8381, 0.5444, 0.8394, 0.5401, 0.8138, 0.5509, 0.8165, 0.5444, 0.8394, 0.5509, 0.8165, 0.5594, 0.8204, 0.5444, 0.8394, 0.5594, 0.8204, 0.5473, 0.8414, 0.536, 0.8395, 0.5208, 0.8206, 0.5293, 0.8166, 0.5208, 0.8206, 0.536, 0.8395, 0.5331, 0.8414, 0.5397, 0.7417, 0.5452, 0.6207, 0.5587, 0.7405, 0.5452, 0.6207, 0.5397, 0.7417, 0.5391, 0.6213, 0.5397, 0.7417, 0.533, 0.6208, 0.5391, 0.6213, 0.533, 0.6208, 0.5397, 0.7417, 0.5207, 0.7407, 0.533, 0.6208, 0.5207, 0.7407, 0.5051, 0.739, 0.533, 0.6208, 0.5051, 0.739, 0.5282, 0.62, 0.5452, 0.6207, 0.5742, 0.7387, 0.5587, 0.7405, 0.5742, 0.7387, 0.5452, 0.6207, 0.55, 0.6199, 0.6435, 0.2477, 0.7137, 0.436, 0.6301, 0.436, 0.7137, 0.436, 0.6435, 0.2477, 0.7003, 0.2477, 0.5945, 0.004371, 0.6434, 0.1907, 0.5866, 0.1932, 0.6434, 0.1907, 0.5945, 0.004371, 0.6301, 0.002617, 0.7137, 0.002617, 0.6434, 0.1907, 0.6301, 0.002617, 0.6434, 0.1907, 0.7137, 0.002617, 0.7003, 0.1907, 0.7493, 0.004371, 0.7571, 0.1932, 0.7003, 0.1907, 0.7493, 0.004371, 0.7003, 0.1907, 0.7137, 0.002617, 0.6301, 0.436, 0.7137, 0.436, 0.7137, 0.4716, 0.6301, 0.436, 0.7137, 0.4716, 0.6301, 0.4716, 0.7003, 0.2477, 0.6434, 0.1907, 0.7003, 0.1907, 0.6434, 0.1907, 0.7003, 0.2477, 0.6435, 0.2477, 0.4511, 0.5588, 0.4511, 0.5045, 0.4686, 0.5588, 0.4686, 0.5588, 0.4511, 0.5045, 0.4686, 0.5045, 0.4686, 0.5588, 0.4686, 0.5045, 0.4862, 0.5588, 0.4862, 0.5588, 0.4686, 0.5045, 0.4862, 0.5045, 0.5038, 0.5045, 0.5038, 0.5588, 0.4862, 0.5045, 0.4862, 0.5588, 0.4862, 0.5045, 0.5038, 0.5588, 0.5214, 0.5045, 0.5038, 0.5588, 0.5038, 0.5045, 0.5038, 0.5588, 0.5214, 0.5045, 0.5214, 0.5588, 0.5389, 0.5045, 0.5214, 0.5588, 0.5214, 0.5045, 0.5214, 0.5588, 0.5389, 0.5045, 0.5389, 0.5588, 0.5565, 0.5045, 0.5565, 0.5588, 0.5389, 0.5045, 0.5389, 0.5045, 0.5565, 0.5588, 0.5389, 0.5588, 0.5741, 0.5588, 0.5565, 0.5045, 0.5741, 0.5045, 0.5565, 0.5045, 0.5741, 0.5588, 0.5565, 0.5588, 0.5917, 0.5045, 0.5741, 0.5588, 0.5741, 0.5045, 0.5741, 0.5588, 0.5917, 0.5045, 0.5917, 0.5588, 0.512, 0.4567, 0.5317, 0.4569, 0.5203, 0.4779, 0.4979, 0.4706, 0.512, 0.4567, 0.5203, 0.4779, 0.4978, 0.4903, 0.4979, 0.4706, 0.5203, 0.4779, 0.5117, 0.5044, 0.4978, 0.4903, 0.5203, 0.4779, 0.5314, 0.5045, 0.5117, 0.5044, 0.5203, 0.4779, 0.5455, 0.4906, 0.5314, 0.5045, 0.5203, 0.4779, 0.5456, 0.4709, 0.5455, 0.4906, 0.5203, 0.4779, 0.5317, 0.4569, 0.5456, 0.4709, 0.5203, 0.4779, 0.5457, 0.4905, 0.5317, 0.5044, 0.5211, 0.4777, 0.5317, 0.5044, 0.512, 0.5043, 0.5211, 0.4777, 0.512, 0.5043, 0.4981, 0.4903, 0.5211, 0.4777, 0.4981, 0.4903, 0.4982, 0.4705, 0.5211, 0.4777, 0.4982, 0.4705, 0.5122, 0.4567, 0.5211, 0.4777, 0.5122, 0.4567, 0.532, 0.4568, 0.5211, 0.4777, 0.532, 0.4568, 0.5458, 0.4708, 0.5211, 0.4777, 0.5458, 0.4708, 0.5457, 0.4905, 0.5211, 0.4777, 0.5188, 0.4574, 0.54, 0.4068, 0.54, 0.4574, 0.54, 0.4068, 0.5188, 0.4574, 0.5188, 0.4068, 0.54, 0.4574, 0.54, 0.4068, 0.5612, 0.4574, 0.5612, 0.4574, 0.54, 0.4068, 0.5612, 0.4068, 0.5825, 0.4068, 0.5612, 0.4574, 0.5612, 0.4068, 0.5612, 0.4574, 0.5825, 0.4068, 0.5825, 0.4574, 0.6037, 0.4068, 0.6037, 0.4574, 0.5825, 0.4068, 0.5825, 0.4574, 0.5825, 0.4068, 0.6037, 0.4574, 0.6249, 0.4068, 0.6037, 0.4574, 0.6037, 0.4068, 0.6037, 0.4574, 0.6249, 0.4068, 0.6249, 0.4574, 0.4763, 0.4068, 0.4763, 0.4574, 0.4551, 0.4068, 0.4551, 0.4068, 0.4763, 0.4574, 0.4551, 0.4574, 0.4975, 0.4068, 0.4763, 0.4574, 0.4763, 0.4068, 0.4763, 0.4574, 0.4975, 0.4068, 0.4975, 0.4574, 0.5188, 0.4574, 0.4975, 0.4068, 0.5188, 0.4068, 0.4975, 0.4068, 0.5188, 0.4574, 0.4975, 0.4574, 0.5892, 0.3391, 0.6073, 0.3468, 0.5892, 0.3641, 0.5711, 0.3468, 0.5892, 0.3391, 0.5892, 0.3641, 0.5636, 0.3652, 0.5711, 0.3468, 0.5892, 0.3641, 0.5711, 0.3836, 0.5636, 0.3652, 0.5892, 0.3641, 0.5892, 0.3912, 0.5711, 0.3836, 0.5892, 0.3641, 0.6073, 0.3836, 0.5892, 0.3912, 0.5892, 0.3641, 0.6148, 0.3652, 0.6073, 0.3836, 0.5892, 0.3641, 0.6073, 0.3468, 0.6148, 0.3652, 0.5892, 0.3641, 0.6425, 0.5455, 0.6244, 0.5531, 0.6244, 0.5261, 0.6244, 0.5531, 0.6063, 0.5455, 0.6244, 0.5261, 0.6063, 0.5455, 0.5988, 0.5271, 0.6244, 0.5261, 0.5988, 0.5271, 0.6063, 0.5087, 0.6244, 0.5261, 0.6063, 0.5087, 0.6244, 0.5011, 0.6244, 0.5261, 0.6244, 0.5011, 0.6425, 0.5087, 0.6244, 0.5261, 0.6425, 0.5087, 0.6501, 0.5271, 0.6244, 0.5261, 0.6501, 0.5271, 0.6425, 0.5455, 0.6244, 0.5261, 0.6073, 0.3468, 0.5892, 0.3391, 0.6073, 0.3468, 0.5892, 0.3391, 0.6073, 0.3468, 0.5892, 0.3391, 0.5892, 0.3391, 0.5711, 0.3468, 0.5711, 0.3468, 0.5711, 0.3468, 0.5892, 0.3391, 0.5892, 0.3391, 0.5711, 0.3468, 0.5636, 0.3652, 0.5636, 0.3652, 0.5636, 0.3652, 0.5711, 0.3468, 0.5711, 0.3468, 0.5636, 0.3652, 0.5711, 0.3836, 0.5636, 0.3652, 0.5711, 0.3836, 0.5636, 0.3652, 0.5711, 0.3836, 0.5892, 0.3912, 0.5711, 0.3836, 0.5711, 0.3836, 0.5711, 0.3836, 0.5892, 0.3912, 0.5892, 0.3912, 0.6073, 0.3836, 0.5892, 0.3912, 0.6073, 0.3836, 0.5892, 0.3912, 0.6073, 0.3836, 0.5892, 0.3912, 0.6148, 0.3652, 0.6073, 0.3836, 0.6073, 0.3836, 0.6148, 0.3652, 0.6073, 0.3836, 0.6148, 0.3652, 0.6073, 0.3468, 0.6148, 0.3652, 0.6148, 0.3652, 0.6073, 0.3468, 0.6148, 0.3652, 0.6073, 0.3468, 0.074, 0.4844, 0.1001, 0.4918, 0.09435, 0.5081, 0.1001, 0.4918, 0.074, 0.4844, 0.0744, 0.468, 0.074, 0.4844, 0.05534, 0.5013, 0.0503, 0.4856, 0.0503, 0.4856, 0.0744, 0.468, 0.074, 0.4844, 0.0503, 0.4856, 0.02168, 0.5494, 0.01534, 0.5453, 0.01534, 0.5453, 0.04544, 0.475, 0.0503, 0.4856, 0.04544, 0.475, 0.07475, 0.4567, 0.0503, 0.4856, 0.0744, 0.468, 0.0503, 0.4856, 0.07475, 0.4567, 0.07475, 0.4567, 0.1054, 0.4803, 0.0744, 0.468, 0.1001, 0.4918, 0.0744, 0.468, 0.1054, 0.4803, 0.1001, 0.4918, 0.1355, 0.5498, 0.1286, 0.5545, 0.1355, 0.5498, 0.1001, 0.4918, 0.1054, 0.4803, 0.09435, 0.5081, 0.1208, 0.5663, 0.09316, 0.5235, 0.09316, 0.5235, 0.1208, 0.5663, 0.1116, 0.561, 0.09435, 0.5081, 0.07425, 0.4987, 0.074, 0.4844, 0.07425, 0.4987, 0.09435, 0.5081, 0.09316, 0.5235, 0.05534, 0.5181, 0.05534, 0.5013, 0.07425, 0.4987, 0.05534, 0.5013, 0.074, 0.4844, 0.07425, 0.4987, 0.05534, 0.5181, 0.02874, 0.5598, 0.05534, 0.5013, 0.02874, 0.5598, 0.05534, 0.5181, 0.03708, 0.555, 0.1286, 0.5545, 0.1473, 0.6063, 0.1208, 0.5663, 0.1386, 0.61, 0.1208, 0.5663, 0.1473, 0.6063, 0.09435, 0.5081, 0.1286, 0.5545, 0.1208, 0.5663, 0.1286, 0.5545, 0.09435, 0.5081, 0.1001, 0.4918, 0.05534, 0.5013, 0.02874, 0.5598, 0.02168, 0.5494, 0.02168, 0.5494, 0.0503, 0.4856, 0.05534, 0.5013, 0.02874, 0.5598, 0.0146, 0.5981, 0.006926, 0.5951, 0.02874, 0.5598, 0.006926, 0.5951, 0.02168, 0.5494, 0.8692, 0.02778, 0.913, 0.167, 0.8743, 0.1582, 0.913, 0.167, 0.8692, 0.02778, 0.9083, 0.003163, 0.9163, 0.167, 0.9976, 0.003163, 0.9903, 0.167, 0.9976, 0.003163, 0.9163, 0.167, 0.909, 0.003163, 0.8692, 0.02778, 0.8743, 0.1582, 0.802, 0.1582, 0.802, 0.1582, 0.8071, 0.02778, 0.8692, 0.02778, 0.8071, 0.02778, 0.802, 0.1582, 0.7633, 0.167, 0.8071, 0.02778, 0.7633, 0.167, 0.768, 0.003163, 0.8625, 0.1982, 0.8197, 0.1982, 0.7968, 0.1638, 0.8625, 0.1982, 0.7968, 0.1638, 0.8854, 0.1638, 0.8071, 0.02778, 0.768, 0.003163, 0.8692, 0.02778, 0.8692, 0.02778, 0.768, 0.003163, 0.9083, 0.003163, 0.6319, 0.7357, 0.6427, 0.6738, 0.646, 0.735, 0.6427, 0.6738, 0.6319, 0.7357, 0.6331, 0.6755, 0.5537, 0.8896, 0.5949, 0.6876, 0.6319, 0.7357, 0.6319, 0.7357, 0.6265, 0.9502, 0.5537, 0.8896, 0.6265, 0.9502, 0.646, 0.735, 0.6495, 0.9517, 0.646, 0.735, 0.6265, 0.9502, 0.6319, 0.7357, 0.7215, 0.8911, 0.646, 0.735, 0.6854, 0.6876, 0.646, 0.735, 0.7215, 0.8911, 0.6495, 0.9517, 0.7424, 0.98, 0.6443, 0.974, 0.6495, 0.9517, 0.6443, 0.974, 0.7424, 0.98, 0.7412, 0.997, 0.7424, 0.98, 0.6495, 0.9517, 0.7215, 0.8911, 0.533, 0.9845, 0.5537, 0.8896, 0.6265, 0.9502, 0.6427, 0.6738, 0.6319, 0.7357, 0.646, 0.735, 0.6319, 0.7357, 0.6427, 0.6738, 0.6331, 0.6755, 0.5949, 0.6876, 0.5537, 0.8896, 0.6319, 0.7357, 0.6265, 0.9502, 0.6319, 0.7357, 0.5537, 0.8896, 0.6319, 0.7357, 0.6265, 0.9502, 0.646, 0.735, 0.6495, 0.9517, 0.646, 0.735, 0.6265, 0.9502, 0.7215, 0.8911, 0.646, 0.735, 0.6495, 0.9517, 0.646, 0.735, 0.7215, 0.8911, 0.6854, 0.6876, 0.7424, 0.98, 0.6495, 0.9517, 0.6443, 0.974, 0.6443, 0.974, 0.7412, 0.997, 0.7424, 0.98, 0.7424, 0.98, 0.7215, 0.8911, 0.6495, 0.9517, 0.533, 0.9845, 0.6265, 0.9502, 0.5537, 0.8896, 0.8517, 0.5502, 0.898, 0.6277, 0.8519, 0.6333, 0.898, 0.6277, 0.8517, 0.5502, 0.8828, 0.5454, 0.987, 0.5947, 0.9113, 0.5334, 0.9539, 0.5076, 0.9113, 0.5334, 0.987, 0.5947, 0.9349, 0.612, 0.8828, 0.5454, 0.9349, 0.612, 0.898, 0.6277, 0.9349, 0.612, 0.8828, 0.5454, 0.9113, 0.5334, 0.8955, 0.6563, 0.8912, 0.7748, 0.8518, 0.6576, 0.8518, 0.6576, 0.8912, 0.7748, 0.8513, 0.7746, 0.8912, 0.7748, 0.9095, 0.8756, 0.8896, 0.8756, 0.9095, 0.8756, 0.8912, 0.7748, 0.911, 0.7739, 0.887, 0.9933, 0.8896, 0.8756, 0.9095, 0.8756, 0.887, 0.9933, 0.9095, 0.8756, 0.9066, 0.9935, 0.8517, 0.5502, 0.8059, 0.6277, 0.8206, 0.5457, 0.8059, 0.6277, 0.8517, 0.5502, 0.8519, 0.6333, 0.8519, 0.6333, 0.8083, 0.6562, 0.8059, 0.6277, 0.8083, 0.6562, 0.8519, 0.6333, 0.8518, 0.6576, 0.8664, 0.4748, 0.8517, 0.5502, 0.8513, 0.4776, 0.8517, 0.5502, 0.8664, 0.4748, 0.8828, 0.5454, 0.9539, 0.5076, 0.8792, 0.467, 0.8933, 0.4466, 0.8792, 0.467, 0.9539, 0.5076, 0.9113, 0.5334, 0.8664, 0.4748, 0.9113, 0.5334, 0.8828, 0.5454, 0.9113, 0.5334, 0.8664, 0.4748, 0.8792, 0.467, 0.8517, 0.5502, 0.8362, 0.475, 0.8513, 0.4776, 0.8362, 0.475, 0.8517, 0.5502, 0.8206, 0.5457, 0.8233, 0.4675, 0.7922, 0.5341, 0.7496, 0.509, 0.7496, 0.509, 0.8089, 0.4473, 0.8233, 0.4675, 0.8362, 0.475, 0.8206, 0.5457, 0.7922, 0.5341, 0.8362, 0.475, 0.7922, 0.5341, 0.8233, 0.4675, 0.898, 0.6277, 0.9155, 0.6541, 0.8955, 0.6563, 0.9155, 0.6541, 0.898, 0.6277, 0.9349, 0.612, 0.8519, 0.6333, 0.8955, 0.6563, 0.8518, 0.6576, 0.8955, 0.6563, 0.8519, 0.6333, 0.898, 0.6277, 0.8504, 0.8754, 0.8122, 0.9929, 0.8113, 0.875, 0.8122, 0.9929, 0.8504, 0.8754, 0.8496, 0.9931, 0.8511, 0.4514, 0.8664, 0.4748, 0.8513, 0.4776, 0.8511, 0.4514, 0.8933, 0.4466, 0.8792, 0.467, 0.8511, 0.4514, 0.8792, 0.467, 0.8664, 0.4748, 0.8511, 0.4514, 0.8513, 0.4776, 0.8362, 0.475, 0.8511, 0.4514, 0.8233, 0.4675, 0.8089, 0.4473, 0.8511, 0.4514, 0.8362, 0.475, 0.8233, 0.4675, 0.7177, 0.5954, 0.7922, 0.5341, 0.7693, 0.6122, 0.7922, 0.5341, 0.7177, 0.5954, 0.7496, 0.509, 0.8206, 0.5457, 0.7693, 0.6122, 0.7922, 0.5341, 0.7693, 0.6122, 0.8206, 0.5457, 0.8059, 0.6277, 0.7693, 0.6122, 0.8059, 0.6277, 0.7885, 0.654, 0.8059, 0.6277, 0.8083, 0.6562, 0.7885, 0.654, 0.987, 0.5947, 0.9693, 0.66, 0.9349, 0.612, 0.9693, 0.66, 0.9155, 0.6541, 0.9349, 0.612, 0.7332, 0.6599, 0.7693, 0.6122, 0.7885, 0.654, 0.7332, 0.6599, 0.7177, 0.5954, 0.7693, 0.6122, 0.7918, 0.7731, 0.8083, 0.6562, 0.8114, 0.7743, 0.8083, 0.6562, 0.7918, 0.7731, 0.7885, 0.654, 0.8955, 0.6563, 0.911, 0.7739, 0.8912, 0.7748, 0.911, 0.7739, 0.8955, 0.6563, 0.9155, 0.6541, 0.9693, 0.66, 0.9618, 0.7759, 0.911, 0.7739, 0.911, 0.7739, 0.9155, 0.6541, 0.9693, 0.66, 0.7408, 0.7742, 0.7332, 0.6599, 0.7918, 0.7731, 0.7918, 0.7731, 0.7332, 0.6599, 0.7885, 0.654, 0.9066, 0.9935, 0.9585, 0.8775, 0.9516, 0.9962, 0.9585, 0.8775, 0.9066, 0.9935, 0.9095, 0.8756, 0.7473, 0.9948, 0.7423, 0.8758, 0.7925, 0.9929, 0.7925, 0.9929, 0.7423, 0.8758, 0.7914, 0.8747, 0.7925, 0.9929, 0.7914, 0.8747, 0.8122, 0.9929, 0.8113, 0.875, 0.8122, 0.9929, 0.7914, 0.8747, 0.9095, 0.8756, 0.9618, 0.7759, 0.9585, 0.8775, 0.9618, 0.7759, 0.9095, 0.8756, 0.911, 0.7739, 0.7914, 0.8747, 0.8114, 0.7743, 0.8113, 0.875, 0.8114, 0.7743, 0.7914, 0.8747, 0.7918, 0.7731, 0.7423, 0.8758, 0.7408, 0.7742, 0.7914, 0.8747, 0.7914, 0.8747, 0.7408, 0.7742, 0.7918, 0.7731, 0.8912, 0.7748, 0.8504, 0.8754, 0.8513, 0.7746, 0.8504, 0.8754, 0.8912, 0.7748, 0.8896, 0.8756, 0.8114, 0.7743, 0.8083, 0.6562, 0.8518, 0.6576, 0.8518, 0.6576, 0.8513, 0.7746, 0.8114, 0.7743, 0.8504, 0.8754, 0.887, 0.9933, 0.8496, 0.9931, 0.887, 0.9933, 0.8504, 0.8754, 0.8896, 0.8756, 0.8114, 0.7743, 0.8504, 0.8754, 0.8113, 0.875, 0.8504, 0.8754, 0.8114, 0.7743, 0.8513, 0.7746, 0.4249, 0.9113, 0.5458, 0.9092, 0.5279, 0.9693, 0.6359, 0.1982, 0.6363, 0.2763, 0.6341, 0.2763, 0.6363, 0.2763, 0.6359, 0.1982, 0.638, 0.1982, 0.6341, 0.2763, 0.5942, 0.2248, 0.5939, 0.3169, 0.5942, 0.2248, 0.6341, 0.2763, 0.6359, 0.1982, 0.6341, 0.2763, 0.5942, 0.2248, 0.6359, 0.1982, 0.5942, 0.2248, 0.6341, 0.2763, 0.5939, 0.3169, 0.5918, 0.3169, 0.5913, 0.2226, 0.5942, 0.2248, 0.5942, 0.2248, 0.5939, 0.3169, 0.5918, 0.3169, 0.6359, 0.1982, 0.6363, 0.2763, 0.6341, 0.2763, 0.6363, 0.2763, 0.6359, 0.1982, 0.638, 0.1982, 0.5942, 0.2248, 0.6341, 0.2763, 0.6359, 0.1982, 0.6341, 0.2763, 0.5942, 0.2248, 0.5939, 0.3169, 0.5942, 0.2248, 0.6341, 0.2763, 0.5939, 0.3169, 0.6341, 0.2763, 0.5942, 0.2248, 0.6359, 0.1982, 0.5918, 0.3169, 0.5913, 0.2226, 0.5942, 0.2248, 0.5942, 0.2248, 0.5939, 0.3169, 0.5918, 0.3169, 0.273, 0.9375, 0.3512, 0.9453, 0.2797, 0.993, 0.3512, 0.9453, 0.273, 0.9375, 0.3435, 0.9142, 0.3435, 0.9142, 0.2639, 0.7706, 0.3364, 0.7807, 0.2639, 0.7706, 0.3435, 0.9142, 0.273, 0.9375, 0.2146, 0.736, 0.2106, 0.8929, 0.1488, 0.87, 0.1488, 0.87, 0.1582, 0.7387, 0.2146, 0.736, 0.2106, 0.8929, 0.2101, 0.9465, 0.1436, 0.9005, 0.2106, 0.8929, 0.1436, 0.9005, 0.1488, 0.87, 0.3364, 0.7807, 0.4254, 0.673, 0.3964, 0.7848, 0.4254, 0.673, 0.3364, 0.7807, 0.3576, 0.6164, 0.3364, 0.7807, 0.4051, 0.8899, 0.3435, 0.9142, 0.4051, 0.8899, 0.3364, 0.7807, 0.3964, 0.7848, 0.3435, 0.9142, 0.4148, 0.9129, 0.3512, 0.9453, 0.4148, 0.9129, 0.3435, 0.9142, 0.4051, 0.8899, 0.08313, 0.8704, 0.1488, 0.87, 0.1436, 0.9005, 0.1488, 0.87, 0.08313, 0.8704, 0.08879, 0.847, 0.08879, 0.847, 0.1582, 0.7387, 0.1488, 0.87, 0.1582, 0.7387, 0.08879, 0.847, 0.1021, 0.7441, 0.1582, 0.7387, 0.09525, 0.6726, 0.1509, 0.6133, 0.09525, 0.6726, 0.1582, 0.7387, 0.1021, 0.7441, 0.3964, 0.7848, 0.4254, 0.673, 0.506, 0.7881, 0.506, 0.7881, 0.4051, 0.8899, 0.3964, 0.7848, 0.4051, 0.8899, 0.506, 0.7881, 0.5185, 0.8752, 0.5185, 0.8752, 0.4148, 0.9129, 0.4051, 0.8899, 0.08313, 0.8704, 0.009462, 0.8338, 0.08879, 0.847, 0.08879, 0.847, 0.02282, 0.7489, 0.1021, 0.7441, 0.02282, 0.7489, 0.08879, 0.847, 0.009462, 0.8338, 0.02282, 0.7489, 0.09525, 0.6726, 0.1021, 0.7441, 0.2583, 0.5876, 0.3576, 0.6164, 0.2639, 0.7706, 0.3576, 0.6164, 0.2583, 0.5876, 0.3136, 0.5537, 0.2639, 0.7706, 0.3576, 0.6164, 0.3364, 0.7807, 0.2294, 0.5728, 0.1509, 0.6133, 0.2056, 0.5413, 0.1509, 0.6133, 0.2146, 0.736, 0.1582, 0.7387, 0.2146, 0.736, 0.1509, 0.6133, 0.2294, 0.5728, 0.2294, 0.5728, 0.2056, 0.5413, 0.2223, 0.4913, 0.2684, 0.4713, 0.2583, 0.5876, 0.2341, 0.5863, 0.2688, 0.4715, 0.2583, 0.5876, 0.2684, 0.4713, 0.2341, 0.5863, 0.2639, 0.7706, 0.2343, 0.7722, 0.2639, 0.7706, 0.2341, 0.5863, 0.2583, 0.5876, 0.2541, 0.9387, 0.2343, 0.7722, 0.2639, 0.7706, 0.2541, 0.9387, 0.2639, 0.7706, 0.273, 0.9375, 0.2793, 0.993, 0.2541, 0.9387, 0.273, 0.9375, 0.2793, 0.993, 0.273, 0.9375, 0.2797, 0.993, 0.2688, 0.4715, 0.3136, 0.5537, 0.2583, 0.5876, 0.506, 0.7881, 0.4257, 0.673, 0.5062, 0.7878, 0.4257, 0.673, 0.506, 0.7881, 0.4254, 0.673, 0.5185, 0.8751, 0.506, 0.7881, 0.5061, 0.7881, 0.5185, 0.8752, 0.506, 0.7881, 0.5185, 0.8751, 0.4153, 0.9131, 0.5185, 0.8752, 0.5186, 0.8753, 0.5185, 0.8752, 0.4153, 0.9131, 0.4148, 0.9129, 0.3516, 0.9457, 0.4148, 0.9129, 0.4149, 0.9132, 0.4148, 0.9129, 0.3516, 0.9457, 0.3512, 0.9453, 0.2799, 0.9931, 0.3512, 0.9453, 0.3513, 0.9458, 0.3512, 0.9453, 0.2799, 0.9931, 0.2797, 0.993, 0.3576, 0.6164, 0.3138, 0.5537, 0.3577, 0.6157, 0.3138, 0.5537, 0.3576, 0.6164, 0.3136, 0.5537, 0.4254, 0.673, 0.3579, 0.6164, 0.4253, 0.673, 0.3579, 0.6164, 0.4254, 0.673, 0.3576, 0.6164, 0.2056, 0.5409, 0.2223, 0.4913, 0.2056, 0.5413, 0.2223, 0.4913, 0.2056, 0.5409, 0.2223, 0.4909, 0.273, 0.9375, 0.2797, 0.993, 0.3512, 0.9453, 0.273, 0.9375, 0.3512, 0.9453, 0.3435, 0.9142, 0.3435, 0.9142, 0.3364, 0.7807, 0.2639, 0.7706, 0.2639, 0.7706, 0.273, 0.9375, 0.3435, 0.9142, 0.2106, 0.8929, 0.2146, 0.736, 0.1488, 0.87, 0.1488, 0.87, 0.2146, 0.736, 0.1582, 0.7387, 0.1436, 0.9005, 0.2101, 0.9465, 0.2106, 0.8929, 0.1436, 0.9005, 0.2106, 0.8929, 0.1488, 0.87, 0.3364, 0.7807, 0.4254, 0.673, 0.3576, 0.6164, 0.4254, 0.673, 0.3364, 0.7807, 0.3964, 0.7848, 0.3364, 0.7807, 0.4051, 0.8899, 0.3964, 0.7848, 0.4051, 0.8899, 0.3364, 0.7807, 0.3435, 0.9142, 0.3512, 0.9453, 0.4148, 0.9129, 0.3435, 0.9142, 0.3435, 0.9142, 0.4148, 0.9129, 0.4051, 0.8899, 0.08313, 0.8704, 0.1488, 0.87, 0.08879, 0.847, 0.1488, 0.87, 0.08313, 0.8704, 0.1436, 0.9005, 0.08879, 0.847, 0.1582, 0.7387, 0.1021, 0.7441, 0.1582, 0.7387, 0.08879, 0.847, 0.1488, 0.87, 0.1582, 0.7387, 0.1509, 0.6133, 0.09525, 0.6726, 0.1582, 0.7387, 0.09525, 0.6726, 0.1021, 0.7441, 0.3964, 0.7848, 0.506, 0.7881, 0.4254, 0.673, 0.506, 0.7881, 0.3964, 0.7848, 0.4051, 0.8899, 0.506, 0.7881, 0.4051, 0.8899, 0.5185, 0.8752, 0.5185, 0.8752, 0.4051, 0.8899, 0.4148, 0.9129, 0.08313, 0.8704, 0.08879, 0.847, 0.009462, 0.8338, 0.08879, 0.847, 0.02282, 0.7489, 0.009462, 0.8338, 0.02282, 0.7489, 0.08879, 0.847, 0.1021, 0.7441, 0.02282, 0.7489, 0.1021, 0.7441, 0.09525, 0.6726, 0.2583, 0.5876, 0.3576, 0.6164, 0.3136, 0.5537, 0.3576, 0.6164, 0.2583, 0.5876, 0.2639, 0.7706, 0.3576, 0.6164, 0.2639, 0.7706, 0.3364, 0.7807, 0.2146, 0.736, 0.1509, 0.6133, 0.1582, 0.7387, 0.1509, 0.6133, 0.2294, 0.5728, 0.2056, 0.5413, 0.1509, 0.6133, 0.2146, 0.736, 0.2294, 0.5728, 0.2294, 0.5728, 0.2223, 0.4913, 0.2056, 0.5413, 0.2684, 0.4713, 0.2341, 0.5863, 0.2583, 0.5876, 0.2684, 0.4713, 0.2583, 0.5876, 0.2688, 0.4715, 0.2639, 0.7706, 0.2341, 0.5863, 0.2343, 0.7722, 0.2341, 0.5863, 0.2639, 0.7706, 0.2583, 0.5876, 0.273, 0.9375, 0.2639, 0.7706, 0.2541, 0.9387, 0.2343, 0.7722, 0.2541, 0.9387, 0.2639, 0.7706, 0.2793, 0.993, 0.273, 0.9375, 0.2541, 0.9387, 0.273, 0.9375, 0.2793, 0.993, 0.2797, 0.993, 0.2688, 0.4715, 0.2583, 0.5876, 0.3136, 0.5537, 0.506, 0.7881, 0.4257, 0.673, 0.4254, 0.673, 0.4257, 0.673, 0.506, 0.7881, 0.5062, 0.7878, 0.5185, 0.8751, 0.5061, 0.7881, 0.506, 0.7881, 0.5185, 0.8751, 0.506, 0.7881, 0.5185, 0.8752, 0.4153, 0.9131, 0.5186, 0.8753, 0.5185, 0.8752, 0.5185, 0.8752, 0.4148, 0.9129, 0.4153, 0.9131, 0.3516, 0.9457, 0.4149, 0.9132, 0.4148, 0.9129, 0.4148, 0.9129, 0.3512, 0.9453, 0.3516, 0.9457, 0.2799, 0.9931, 0.3513, 0.9458, 0.3512, 0.9453, 0.3512, 0.9453, 0.2797, 0.993, 0.2799, 0.9931, 0.3576, 0.6164, 0.3138, 0.5537, 0.3136, 0.5537, 0.3138, 0.5537, 0.3576, 0.6164, 0.3577, 0.6157, 0.3579, 0.6164, 0.4254, 0.673, 0.4253, 0.673, 0.4254, 0.673, 0.3579, 0.6164, 0.3576, 0.6164, 0.2223, 0.4913, 0.2056, 0.5409, 0.2056, 0.5413, 0.2056, 0.5409, 0.2223, 0.4913, 0.2223, 0.4909, 0.8567, 0.2939, 0.8542, 0.3331, 0.8542, 0.2939, 0.8542, 0.3331, 0.8567, 0.2939, 0.8567, 0.3331, 0.8517, 0.2939, 0.8145, 0.3675, 0.8168, 0.2939, 0.8145, 0.3675, 0.8517, 0.2939, 0.8537, 0.3706, 0.8567, 0.2939, 0.8542, 0.3331, 0.8542, 0.2939, 0.8542, 0.3331, 0.8567, 0.2939, 0.8567, 0.3331, 0.8517, 0.2939, 0.8145, 0.3675, 0.8168, 0.2939, 0.8145, 0.3675, 0.8517, 0.2939, 0.8537, 0.3706, 0.7606, 0.2073, 0.7609, 0.3984, 0.7117, 0.3984, 0.7606, 0.2073, 0.7117, 0.3984, 0.7144, 0.2055, 0.7623, 0.3984, 0.7617, 0.2073, 0.7619, 0.2073, 0.7617, 0.2073, 0.7609, 0.3984, 0.7606, 0.2073, 0.7617, 0.2073, 0.7623, 0.3984, 0.7609, 0.3984, 0.8128, 0.3984, 0.7664, 0.2066, 0.8127, 0.2054, 0.7664, 0.2066, 0.8128, 0.3984, 0.7635, 0.3977, 0.9649, 0.4347, 0.9947, 0.3869, 0.9947, 0.4347, 0.9947, 0.3869, 0.9649, 0.4347, 0.9649, 0.3869, 0.9462, 0.3681, 0.9462, 0.3869, 0.9164, 0.3681, 0.9164, 0.3681, 0.9462, 0.3869, 0.9164, 0.3869, 0.9462, 0.4347, 0.9164, 0.4347, 0.9462, 0.3869, 0.9164, 0.4347, 0.9164, 0.3869, 0.9462, 0.3869, 0.9649, 0.4347, 0.9462, 0.4645, 0.9462, 0.4347, 0.9462, 0.4645, 0.9649, 0.4347, 0.9649, 0.4645, 0.9649, 0.4347, 0.9462, 0.3869, 0.9649, 0.3869, 0.9462, 0.3869, 0.9649, 0.4347, 0.9462, 0.4347, 0.2306, 0.8921, 0.229, 0.9045, 0.2288, 0.892, 0.229, 0.9045, 0.2306, 0.8921, 0.2307, 0.9044, 0.2306, 0.8921, 0.2281, 0.8867, 0.2304, 0.8867, 0.2281, 0.8867, 0.2306, 0.8921, 0.2288, 0.892, 0.2304, 0.8867, 0.2276, 0.8534, 0.23, 0.8534, 0.2276, 0.8534, 0.2304, 0.8867, 0.2281, 0.8867, 0.2327, 0.892, 0.232, 0.9045, 0.2318, 0.8918, 0.232, 0.9045, 0.2327, 0.892, 0.2329, 0.9045, 0.2333, 0.8867, 0.2327, 0.892, 0.2321, 0.8867, 0.2318, 0.8918, 0.2321, 0.8867, 0.2327, 0.892, 0.2332, 0.8533, 0.2333, 0.8867, 0.2319, 0.8532, 0.2321, 0.8867, 0.2319, 0.8532, 0.2333, 0.8867, 0.2318, 0.8918, 0.232, 0.9045, 0.2306, 0.8921, 0.2307, 0.9044, 0.2306, 0.8921, 0.232, 0.9045, 0.2321, 0.8867, 0.2306, 0.8921, 0.2304, 0.8867, 0.2306, 0.8921, 0.2321, 0.8867, 0.2318, 0.8918, 0.2319, 0.8532, 0.2304, 0.8867, 0.23, 0.8534, 0.2304, 0.8867, 0.2319, 0.8532, 0.2321, 0.8867, 0.2306, 0.8921, 0.229, 0.9045, 0.2288, 0.892, 0.229, 0.9045, 0.2306, 0.8921, 0.2307, 0.9044, 0.2306, 0.8921, 0.2281, 0.8867, 0.2304, 0.8867, 0.2281, 0.8867, 0.2306, 0.8921, 0.2288, 0.892, 0.2304, 0.8867, 0.2276, 0.8534, 0.23, 0.8534, 0.2276, 0.8534, 0.2304, 0.8867, 0.2281, 0.8867, 0.2327, 0.892, 0.232, 0.9045, 0.2318, 0.8918, 0.232, 0.9045, 0.2327, 0.892, 0.2329, 0.9045, 0.2333, 0.8867, 0.2327, 0.892, 0.2321, 0.8867, 0.2318, 0.8918, 0.2321, 0.8867, 0.2327, 0.892, 0.2332, 0.8533, 0.2333, 0.8867, 0.2319, 0.8532, 0.2321, 0.8867, 0.2319, 0.8532, 0.2333, 0.8867, 0.2318, 0.8918, 0.232, 0.9045, 0.2306, 0.8921, 0.2307, 0.9044, 0.2306, 0.8921, 0.232, 0.9045, 0.2321, 0.8867, 0.2318, 0.8918, 0.2304, 0.8867, 0.2304, 0.8867, 0.2318, 0.8918, 0.2306, 0.8921, 0.2319, 0.8532, 0.2304, 0.8867, 0.23, 0.8534, 0.2304, 0.8867, 0.2319, 0.8532, 0.2321, 0.8867, 0.9649, 0.4347, 0.9947, 0.4347, 0.9947, 0.3869, 0.9649, 0.4347, 0.9947, 0.3869, 0.9649, 0.3869, 0.9462, 0.3681, 0.9164, 0.3681, 0.9462, 0.3869, 0.9164, 0.3681, 0.9164, 0.3869, 0.9462, 0.3869, 0.9462, 0.4347, 0.9462, 0.3869, 0.9164, 0.4347, 0.9164, 0.4347, 0.9462, 0.3869, 0.9164, 0.3869, 0.9462, 0.4347, 0.9462, 0.4645, 0.9649, 0.4347, 0.9462, 0.4645, 0.9649, 0.4645, 0.9649, 0.4347, 0.9462, 0.3869, 0.9649, 0.4347, 0.9649, 0.3869, 0.9649, 0.4347, 0.9462, 0.3869, 0.9462, 0.4347, 0.2306, 0.8921, 0.229, 0.9045, 0.2307, 0.9044, 0.229, 0.9045, 0.2306, 0.8921, 0.2288, 0.892, 0.2306, 0.8921, 0.2304, 0.8867, 0.2281, 0.8867, 0.2281, 0.8867, 0.2288, 0.892, 0.2306, 0.8921, 0.2304, 0.8867, 0.23, 0.8534, 0.2276, 0.8534, 0.2304, 0.8867, 0.2276, 0.8534, 0.2281, 0.8867, 0.232, 0.9045, 0.2327, 0.892, 0.2318, 0.8918, 0.2327, 0.892, 0.232, 0.9045, 0.2329, 0.9045, 0.2321, 0.8867, 0.2318, 0.8918, 0.2327, 0.892, 0.2321, 0.8867, 0.2327, 0.892, 0.2333, 0.8867, 0.2333, 0.8867, 0.2319, 0.8532, 0.2321, 0.8867, 0.2319, 0.8532, 0.2333, 0.8867, 0.2332, 0.8533, 0.232, 0.9045, 0.2306, 0.8921, 0.2307, 0.9044, 0.2306, 0.8921, 0.232, 0.9045, 0.2318, 0.8918, 0.2321, 0.8867, 0.2306, 0.8921, 0.2318, 0.8918, 0.2306, 0.8921, 0.2321, 0.8867, 0.2304, 0.8867, 0.2319, 0.8532, 0.2304, 0.8867, 0.2321, 0.8867, 0.2304, 0.8867, 0.2319, 0.8532, 0.23, 0.8534, 0.2306, 0.8921, 0.229, 0.9045, 0.2307, 0.9044, 0.229, 0.9045, 0.2306, 0.8921, 0.2288, 0.892, 0.2306, 0.8921, 0.2304, 0.8867, 0.2281, 0.8867, 0.2281, 0.8867, 0.2288, 0.892, 0.2306, 0.8921, 0.2304, 0.8867, 0.23, 0.8534, 0.2276, 0.8534, 0.2304, 0.8867, 0.2276, 0.8534, 0.2281, 0.8867, 0.232, 0.9045, 0.2327, 0.892, 0.2318, 0.8918, 0.2327, 0.892, 0.232, 0.9045, 0.2329, 0.9045, 0.2321, 0.8867, 0.2318, 0.8918, 0.2327, 0.892, 0.2321, 0.8867, 0.2327, 0.892, 0.2333, 0.8867, 0.2319, 0.8532, 0.2321, 0.8867, 0.2333, 0.8867, 0.2319, 0.8532, 0.2333, 0.8867, 0.2332, 0.8533, 0.232, 0.9045, 0.2306, 0.8921, 0.2307, 0.9044, 0.2306, 0.8921, 0.232, 0.9045, 0.2318, 0.8918, 0.2321, 0.8867, 0.2306, 0.8921, 0.2318, 0.8918, 0.2306, 0.8921, 0.2321, 0.8867, 0.2304, 0.8867, 0.2319, 0.8532, 0.2304, 0.8867, 0.2321, 0.8867, 0.2304, 0.8867, 0.2319, 0.8532, 0.23, 0.8534, 0.1456, 0.9114, 0.1739, 0.9924, 0.1575, 0.9928, 0.1575, 0.9928, 0.07657, 0.9114, 0.1456, 0.9114, 0.1739, 0.9924, 0.1456, 0.9114, 0.1575, 0.9928, 0.1575, 0.9928, 0.1456, 0.9114, 0.07657, 0.9114, 0.008136, 0.3935, 0.05119, 0.3674, 0.05119, 0.394, 0.05119, 0.3674, 0.008136, 0.3935, 0.008136, 0.3683, 0.05119, 0.4124, 0.008136, 0.4381, 0.008136, 0.4125, 0.008136, 0.4381, 0.05119, 0.4124, 0.05119, 0.4381, 0.05119, 0.4596, 0.008136, 0.4596, 0.05119, 0.4381, 0.05119, 0.4381, 0.008136, 0.4596, 0.008136, 0.4381, 0.05119, 0.3261, 0.008136, 0.306, 0.05119, 0.307, 0.008136, 0.306, 0.05119, 0.3261, 0.008136, 0.3262, 0.06938, 0.3742, 0.05374, 0.4084, 0.05375, 0.384, 0.06938, 0.3742, 0.0694, 0.4187, 0.05374, 0.4084, 0.008136, 0.3501, 0.008136, 0.3262, 0.05119, 0.35, 0.05119, 0.35, 0.008136, 0.3262, 0.05119, 0.3261, 0.008136, 0.3935, 0.05119, 0.394, 0.008136, 0.4125, 0.008136, 0.4125, 0.05119, 0.394, 0.05119, 0.4124, 0.09712, 0.3742, 0.1124, 0.4084, 0.09714, 0.4187, 0.1124, 0.4084, 0.09712, 0.3742, 0.1124, 0.384, 0.008136, 0.3501, 0.05119, 0.35, 0.008136, 0.3683, 0.008136, 0.3683, 0.05119, 0.35, 0.05119, 0.3674, 0.05119, 0.2761, 0.05119, 0.307, 0.008136, 0.2761, 0.05119, 0.307, 0.008136, 0.306, 0.008136, 0.2761, 0.09712, 0.3742, 0.0694, 0.4187, 0.06938, 0.3742, 0.0694, 0.4187, 0.09712, 0.3742, 0.09714, 0.4187, 0.008136, 0.3935, 0.05119, 0.3674, 0.05119, 0.394, 0.05119, 0.3674, 0.008136, 0.3935, 0.008136, 0.3683, 0.05119, 0.4124, 0.008136, 0.4381, 0.008136, 0.4125, 0.008136, 0.4381, 0.05119, 0.4124, 0.05119, 0.4381, 0.05119, 0.4596, 0.008136, 0.4596, 0.05119, 0.4381, 0.05119, 0.4381, 0.008136, 0.4596, 0.008136, 0.4381, 0.05119, 0.3261, 0.008136, 0.306, 0.05119, 0.307, 0.008136, 0.306, 0.05119, 0.3261, 0.008136, 0.3262, 0.06938, 0.3742, 0.05374, 0.4084, 0.05375, 0.384, 0.06938, 0.3742, 0.0694, 0.4187, 0.05374, 0.4084, 0.008136, 0.3501, 0.008136, 0.3262, 0.05119, 0.35, 0.05119, 0.35, 0.008136, 0.3262, 0.05119, 0.3261, 0.008136, 0.3935, 0.05119, 0.394, 0.008136, 0.4125, 0.008136, 0.4125, 0.05119, 0.394, 0.05119, 0.4124, 0.09712, 0.3742, 0.1124, 0.4084, 0.09714, 0.4187, 0.1124, 0.4084, 0.09712, 0.3742, 0.1124, 0.384, 0.008136, 0.3501, 0.05119, 0.35, 0.008136, 0.3683, 0.008136, 0.3683, 0.05119, 0.35, 0.05119, 0.3674, 0.05119, 0.2761, 0.05119, 0.307, 0.008136, 0.2761, 0.05119, 0.307, 0.008136, 0.306, 0.008136, 0.2761, 0.06938, 0.3742, 0.09712, 0.3742, 0.09714, 0.4187, 0.06938, 0.3742, 0.09714, 0.4187, 0.0694, 0.4187, 0.6621, 0.5634, 0.6718, 0.5065, 0.6775, 0.5076, 0.6775, 0.5076, 0.6744, 0.5637, 0.6621, 0.5634, 0.6718, 0.5065, 0.6621, 0.5634, 0.6483, 0.5623, 0.6718, 0.5065, 0.6483, 0.5623, 0.6661, 0.5042, 0.7125, 0.5622, 0.6887, 0.5065, 0.6944, 0.5041, 0.6887, 0.5065, 0.7125, 0.5622, 0.6987, 0.5633, 0.6987, 0.5633, 0.6831, 0.5076, 0.6887, 0.5065, 0.6831, 0.5076, 0.6987, 0.5633, 0.6864, 0.5637, 0.6775, 0.5076, 0.6864, 0.5637, 0.6744, 0.5637, 0.6864, 0.5637, 0.6775, 0.5076, 0.6831, 0.5076, 0.6802, 0.4981, 0.6775, 0.5076, 0.6718, 0.5065, 0.6802, 0.4981, 0.6718, 0.5065, 0.6661, 0.5042, 0.6802, 0.4981, 0.6944, 0.5041, 0.6887, 0.5065, 0.6802, 0.4981, 0.6887, 0.5065, 0.6831, 0.5076, 0.6802, 0.4981, 0.6831, 0.5076, 0.6775, 0.5076, 0.6861, 0.57, 0.6987, 0.5633, 0.6975, 0.57, 0.6987, 0.5633, 0.6861, 0.57, 0.6864, 0.5637, 0.7125, 0.5622, 0.6975, 0.57, 0.6987, 0.5633, 0.6975, 0.57, 0.7125, 0.5622, 0.7085, 0.5704, 0.6633, 0.5701, 0.6483, 0.5623, 0.6621, 0.5634, 0.6483, 0.5623, 0.6633, 0.5701, 0.6523, 0.5705, 0.6747, 0.57, 0.6621, 0.5634, 0.6744, 0.5637, 0.6621, 0.5634, 0.6747, 0.57, 0.6633, 0.5701, 0.6747, 0.57, 0.6864, 0.5637, 0.6861, 0.57, 0.6864, 0.5637, 0.6747, 0.57, 0.6744, 0.5637, 0.6863, 0.6816, 0.6861, 0.57, 0.6974, 0.6816, 0.6974, 0.6816, 0.6861, 0.57, 0.6975, 0.57, 0.6974, 0.6816, 0.6975, 0.57, 0.7085, 0.6815, 0.7085, 0.5704, 0.7085, 0.6815, 0.6975, 0.57, 0.653, 0.6817, 0.6633, 0.5701, 0.6641, 0.6816, 0.6633, 0.5701, 0.653, 0.6817, 0.6523, 0.5705, 0.6747, 0.57, 0.6641, 0.6816, 0.6633, 0.5701, 0.6641, 0.6816, 0.6747, 0.57, 0.6752, 0.6816, 0.6747, 0.57, 0.6863, 0.6816, 0.6752, 0.6816, 0.6863, 0.6816, 0.6747, 0.57, 0.6861, 0.57, 0.6718, 0.5065, 0.6621, 0.5634, 0.6775, 0.5076, 0.6775, 0.5076, 0.6621, 0.5634, 0.6744, 0.5637, 0.6718, 0.5065, 0.6483, 0.5623, 0.6621, 0.5634, 0.6483, 0.5623, 0.6718, 0.5065, 0.6661, 0.5042, 0.7125, 0.5622, 0.6887, 0.5065, 0.6987, 0.5633, 0.6887, 0.5065, 0.7125, 0.5622, 0.6944, 0.5041, 0.6987, 0.5633, 0.6831, 0.5076, 0.6864, 0.5637, 0.6831, 0.5076, 0.6987, 0.5633, 0.6887, 0.5065, 0.6775, 0.5076, 0.6864, 0.5637, 0.6831, 0.5076, 0.6864, 0.5637, 0.6775, 0.5076, 0.6744, 0.5637, 0.6802, 0.4981, 0.6718, 0.5065, 0.6775, 0.5076, 0.6802, 0.4981, 0.6661, 0.5042, 0.6718, 0.5065, 0.6802, 0.4981, 0.6887, 0.5065, 0.6944, 0.5041, 0.6802, 0.4981, 0.6831, 0.5076, 0.6887, 0.5065, 0.6802, 0.4981, 0.6775, 0.5076, 0.6831, 0.5076, 0.6987, 0.5633, 0.6861, 0.57, 0.6975, 0.57, 0.6861, 0.57, 0.6987, 0.5633, 0.6864, 0.5637, 0.7125, 0.5622, 0.6975, 0.57, 0.7085, 0.5704, 0.6975, 0.57, 0.7125, 0.5622, 0.6987, 0.5633, 0.6633, 0.5701, 0.6621, 0.5634, 0.6483, 0.5623, 0.6633, 0.5701, 0.6483, 0.5623, 0.6523, 0.5705, 0.6744, 0.5637, 0.6621, 0.5634, 0.6747, 0.57, 0.6621, 0.5634, 0.6633, 0.5701, 0.6747, 0.57, 0.6747, 0.57, 0.6864, 0.5637, 0.6744, 0.5637, 0.6864, 0.5637, 0.6747, 0.57, 0.6861, 0.57, 0.6861, 0.57, 0.6863, 0.6816, 0.6974, 0.6816, 0.6974, 0.6816, 0.6975, 0.57, 0.6861, 0.57, 0.7085, 0.6815, 0.7085, 0.5704, 0.6975, 0.57, 0.7085, 0.6815, 0.6975, 0.57, 0.6974, 0.6816, 0.6633, 0.5701, 0.653, 0.6817, 0.6641, 0.6816, 0.653, 0.6817, 0.6633, 0.5701, 0.6523, 0.5705, 0.6747, 0.57, 0.6641, 0.6816, 0.6752, 0.6816, 0.6641, 0.6816, 0.6747, 0.57, 0.6633, 0.5701, 0.6747, 0.57, 0.6752, 0.6816, 0.6863, 0.6816, 0.6747, 0.57, 0.6863, 0.6816, 0.6861, 0.57, 0.5064, 0.5645, 0.4441, 0.693, 0.4437, 0.5727, 0.4441, 0.693, 0.5064, 0.5645, 0.5066, 0.7109, 0.5064, 0.5645, 0.4441, 0.693, 0.4437, 0.5727, 0.4441, 0.693, 0.5064, 0.5645, 0.5066, 0.7109, 0.4441, 0.693, 0.5064, 0.5645, 0.4437, 0.5727, 0.5064, 0.5645, 0.4441, 0.693, 0.5066, 0.7109, 0.4441, 0.693, 0.5064, 0.5645, 0.4437, 0.5727, 0.5064, 0.5645, 0.4441, 0.693, 0.5066, 0.7109, 0.3133, 0.5364, 0.3133, 0.3329, 0.3302, 0.5364, 0.3302, 0.5364, 0.3133, 0.3329, 0.3302, 0.3329, 0.3302, 0.5364, 0.3471, 0.3329, 0.3471, 0.5364, 0.3471, 0.3329, 0.3302, 0.5364, 0.3302, 0.3329, 0.3641, 0.3329, 0.3641, 0.5364, 0.3471, 0.3329, 0.3471, 0.5364, 0.3471, 0.3329, 0.3641, 0.5364, 0.381, 0.3329, 0.381, 0.5364, 0.3641, 0.3329, 0.3641, 0.5364, 0.3641, 0.3329, 0.381, 0.5364, 0.3979, 0.5364, 0.381, 0.3329, 0.3979, 0.3329, 0.381, 0.3329, 0.3979, 0.5364, 0.381, 0.5364, 0.4148, 0.3329, 0.4148, 0.5364, 0.3979, 0.3329, 0.3979, 0.3329, 0.4148, 0.5364, 0.3979, 0.5364, 0.4317, 0.3329, 0.4148, 0.5364, 0.4148, 0.3329, 0.4148, 0.5364, 0.4317, 0.3329, 0.4317, 0.5364, 0.4486, 0.3329, 0.4317, 0.5364, 0.4317, 0.3329, 0.4317, 0.5364, 0.4486, 0.3329, 0.4486, 0.5364, 0.3769, 0.5755, 0.3998, 0.5993, 0.3765, 0.6081, 0.3769, 0.5755, 0.3765, 0.6081, 0.3538, 0.5983, 0.3769, 0.5755, 0.3538, 0.5983, 0.3444, 0.5756, 0.3769, 0.5755, 0.3444, 0.5756, 0.3535, 0.5526, 0.3769, 0.5755, 0.3535, 0.5526, 0.3762, 0.5424, 0.3769, 0.5755, 0.3762, 0.5424, 0.4001, 0.5511, 0.3769, 0.5755, 0.4001, 0.5511, 0.4105, 0.5762, 0.3998, 0.5993, 0.3769, 0.5755, 0.4105, 0.5762, 0.3998, 0.5993, 0.3764, 0.6121, 0.3765, 0.6081, 0.3764, 0.6121, 0.3998, 0.5993, 0.4025, 0.6023, 0.351, 0.6011, 0.3765, 0.6081, 0.3764, 0.6121, 0.3765, 0.6081, 0.351, 0.6011, 0.3538, 0.5983, 0.351, 0.6011, 0.3405, 0.5756, 0.3444, 0.5756, 0.351, 0.6011, 0.3444, 0.5756, 0.3538, 0.5983, 0.3506, 0.5499, 0.3444, 0.5756, 0.3405, 0.5756, 0.3444, 0.5756, 0.3506, 0.5499, 0.3535, 0.5526, 0.3535, 0.5526, 0.376, 0.5383, 0.3762, 0.5424, 0.376, 0.5383, 0.3535, 0.5526, 0.3506, 0.5499, 0.4001, 0.5511, 0.3762, 0.5424, 0.376, 0.5383, 0.376, 0.5383, 0.403, 0.5479, 0.4001, 0.5511, 0.4105, 0.5762, 0.403, 0.5479, 0.4148, 0.5765, 0.403, 0.5479, 0.4105, 0.5762, 0.4001, 0.5511, 0.4025, 0.6023, 0.4105, 0.5762, 0.4148, 0.5765, 0.4105, 0.5762, 0.4025, 0.6023, 0.3998, 0.5993, 0.2425, 0.2076, 0.2428, 0.4651, 0.2066, 0.2076, 0.2077, 0.4661, 0.2066, 0.2076, 0.2428, 0.4651, 0.6425, 0.6171, 0.5776, 0.6156, 0.5768, 0.6211, 0.5776, 0.6156, 0.6425, 0.6171, 0.6427, 0.6132, 0.6404, 0.6667, 0.5768, 0.6211, 0.5751, 0.6672, 0.5768, 0.6211, 0.6404, 0.6667, 0.6425, 0.6171, 0.5735, 0.565, 0.6381, 0.559, 0.5727, 0.5609, 0.6381, 0.559, 0.5735, 0.565, 0.6385, 0.563, 0.6427, 0.6132, 0.6385, 0.563, 0.5776, 0.6156, 0.5776, 0.6156, 0.6385, 0.563, 0.5735, 0.565, 0.2428, 0.4651, 0.2425, 0.2076, 0.289, 0.4653, 0.289, 0.4653, 0.2425, 0.2076, 0.2921, 0.2079, 0.1141, 0.4655, 0.1485, 0.2078, 0.1492, 0.4663, 0.1485, 0.2078, 0.1141, 0.4655, 0.1126, 0.2081, 0.6418, 0.6189, 0.5749, 0.6167, 0.6419, 0.615, 0.5749, 0.6167, 0.6418, 0.6189, 0.5742, 0.6223, 0.6392, 0.6685, 0.5722, 0.6685, 0.5742, 0.6223, 0.6392, 0.6685, 0.5742, 0.6223, 0.6418, 0.6189, 0.6379, 0.5607, 0.5714, 0.566, 0.5706, 0.562, 0.5714, 0.566, 0.6379, 0.5607, 0.6383, 0.5646, 0.6419, 0.615, 0.5749, 0.6167, 0.6383, 0.5646, 0.5749, 0.6167, 0.5714, 0.566, 0.6383, 0.5646, 0.2077, 0.4661, 0.1555, 0.5009, 0.1492, 0.4663, 0.1555, 0.5009, 0.2077, 0.4661, 0.2017, 0.5007, 0.2066, 0.2076, 0.2077, 0.4661, 0.1485, 0.2078, 0.1485, 0.2078, 0.2077, 0.4661, 0.1492, 0.4663, 0.1054, 0.5596, 0.08804, 0.634, 0.08774, 0.5596, 0.08804, 0.634, 0.1054, 0.5596, 0.1051, 0.634, 0.08804, 0.634, 0.07005, 0.5596, 0.08774, 0.5596, 0.07005, 0.5596, 0.08804, 0.634, 0.07005, 0.634, 0.07005, 0.5596, 0.05236, 0.634, 0.05236, 0.5596, 0.05236, 0.634, 0.07005, 0.5596, 0.07005, 0.634, 0.05236, 0.5596, 0.05236, 0.634, 0.03467, 0.5596, 0.03467, 0.5596, 0.05236, 0.634, 0.03467, 0.634, 0.08804, 0.634, 0.1051, 0.634, 0.1048, 0.6483, 0.08833, 0.6483, 0.08804, 0.634, 0.1048, 0.6483, 0.478, 0.1075, 0.4407, 0.3301, 0.4407, 0.08264, 0.4407, 0.3301, 0.478, 0.1075, 0.4792, 0.3307, 0.5114, 0.115, 0.4792, 0.3307, 0.478, 0.1075, 0.4792, 0.3307, 0.5114, 0.115, 0.5127, 0.3308, 0.547, 0.09448, 0.5494, 0.3298, 0.5114, 0.115, 0.5114, 0.115, 0.5494, 0.3298, 0.5127, 0.3308, 0.5826, 0.07395, 0.5861, 0.3288, 0.547, 0.09448, 0.547, 0.09448, 0.5861, 0.3288, 0.5494, 0.3298, 0.5545, 0.004015, 0.5759, 0.0597, 0.5435, 0.09184, 0.509, 0.001744, 0.5545, 0.004015, 0.5435, 0.09184, 0.5022, 0.05602, 0.509, 0.001744, 0.5435, 0.09184, 0.5274, 0.4014, 0.4927, 0.3908, 0.5137, 0.3692, 0.4927, 0.3908, 0.4899, 0.3494, 0.5137, 0.3692, 0.4899, 0.3494, 0.5229, 0.3342, 0.5137, 0.3692, 0.5229, 0.3342, 0.5465, 0.3666, 0.5137, 0.3692, 0.5465, 0.3666, 0.5274, 0.4014, 0.5137, 0.3692, 0.4407, 0.3301, 0.478, 0.1075, 0.4407, 0.08264, 0.478, 0.1075, 0.4407, 0.3301, 0.4792, 0.3307, 0.5114, 0.115, 0.4792, 0.3307, 0.5127, 0.3308, 0.4792, 0.3307, 0.5114, 0.115, 0.478, 0.1075, 0.5494, 0.3298, 0.547, 0.09448, 0.5114, 0.115, 0.5494, 0.3298, 0.5114, 0.115, 0.5127, 0.3308, 0.5861, 0.3288, 0.5826, 0.07395, 0.547, 0.09448, 0.5861, 0.3288, 0.547, 0.09448, 0.5494, 0.3298, 0.5545, 0.004015, 0.5435, 0.09184, 0.5759, 0.0597, 0.509, 0.001744, 0.5435, 0.09184, 0.5545, 0.004015, 0.5022, 0.05602, 0.5435, 0.09184, 0.509, 0.001744, 0.5274, 0.4014, 0.5137, 0.3692, 0.4927, 0.3908, 0.4927, 0.3908, 0.5137, 0.3692, 0.4899, 0.3494, 0.4899, 0.3494, 0.5137, 0.3692, 0.5229, 0.3342, 0.5229, 0.3342, 0.5137, 0.3692, 0.5465, 0.3666, 0.5465, 0.3666, 0.5137, 0.3692, 0.5274, 0.4014])
me_mesh.materials.append(mat_space_one_space_one1)
me_mesh.use_remesh_preserve_volume = False
me_mesh.use_remesh_preserve_attributes = False
me_mesh.use_mirror_vertex_groups = False
me_mesh.update()

# ---- objects
ob_mesh = bpy.data.objects.new('Mesh', me_mesh)
ob_camera = bpy.data.objects.new('Camera', cam_camera)

# ---- transforms, parenting, visibility, modifiers, constraints
ob_mesh.location = (0.0, 0.0, 0.0)
ob_mesh.lineart.crease_threshold = 0.0
ob_camera.location = (7.481, -6.508, 5.344)
ob_camera.rotation_euler = (1.109, 0.01082, 0.8149)
ob_camera.lock_rotations_4d = False
ob_camera.empty_display_type = 'ARROWS'
ob_camera.color = (0.0, 0.0, 0.0, 0.0)
ob_camera.display_type = 'WIRE'
ob_camera.lineart.crease_threshold = 0.0

# ---- collection membership
col_collection_1.objects.link(ob_mesh)
col_collection_1.objects.link(ob_camera)

# ---- scene / render settings (as saved in the file)
scene.camera = ob_camera
scene.frame_start = 1; scene.frame_end = 250; scene.frame_set(0)
scene.render.engine = 'BLENDER_EEVEE_NEXT'
scene.render.image_settings.color_mode = 'RGB'
scene.render.image_settings.compression = 90
scene.render.resolution_percentage = 50
scene.render.dither_intensity = 0.0
scene.render.bake_margin = 2
scene.render.bake_bias = 0.0
scene.cycles.use_denoising = False
scene.cycles.samples = 10
scene.cycles.sampling_pattern = 'TABULATED_SOBOL'
scene.cycles.light_sampling_threshold = 0.0
scene.cycles.use_adaptive_sampling = False
scene.cycles.use_light_tree = False
scene.cycles.blur_glossy = 0.0
scene.cycles.volume_bounces = 1
scene.cycles.pixel_filter_type = 'GAUSSIAN'
scene.cycles.sample_clamp_indirect = 0.0
scene.view_settings.view_transform = 'Standard'
bpy.context.view_layer.update()

# ---- added for rendering (the .blend has no usable light): sun
light_auto_sun = bpy.data.lights.new('AutoSun', 'SUN')
light_auto_sun.energy = 3.0
light_auto_sun.angle = 0.0523599
ob_auto_sun = bpy.data.objects.new('AutoSun', light_auto_sun)
scene.collection.objects.link(ob_auto_sun)
ob_auto_sun.rotation_euler = (0.872665, 0.174533, 0.523599)
bpy.context.view_layer.update()
